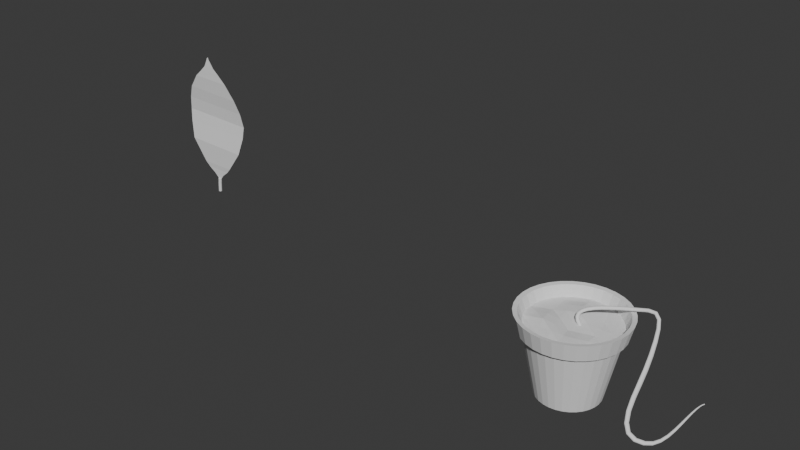 # Source: plante.blend  (saved by Blender 4.1.23; exported with 4.5.12 LTS)
import bpy
from mathutils import Matrix  # noqa: F401  (used for matrix-valued properties, if any)

bpy.ops.wm.read_factory_settings(use_empty=True)
scene = bpy.context.scene
scene.name = 'Scene'

# ---- collections
col_collection = bpy.data.collections.new('Collection'); scene.collection.children.link(col_collection)

# ---- world
world_world = bpy.data.worlds.new('World'); scene.world = world_world
world_world.use_nodes = True; world_world.node_tree.nodes.clear()
_N = world_world.node_tree.nodes; _L = world_world.node_tree.links
n0 = _N.new('ShaderNodeOutputWorld'); n0.name = 'World Output'; n0.location = (300, 300)
n1 = _N.new('ShaderNodeBackground'); n1.name = 'Background'; n1.location = (10, 300)
n1.inputs[0].default_value = (0.05088, 0.05088, 0.05088, 1.0)
_L.new(n1.outputs[0], n0.inputs[0])
n0.is_active_output = True
world_world.color = (0.05088, 0.05088, 0.05088)
world_world.use_sun_shadow = False
world_world.sun_shadow_jitter_overblur = 0.0

# ---- meshes
me_cylinder = bpy.data.meshes.new('Cylinder')
me_cylinder.from_pydata([(1.022e-09, 0.9156, -1.915), (-5.149e-09, 1.425, 0.4513), (0.1786, 0.898, -1.915), (0.2781, 1.398, 0.4513), (0.3504, 0.8459, -1.915), (0.5454, 1.317, 0.4513), (0.5087, 0.7613, -1.915), (0.7918, 1.185, 0.4513), (0.6474, 0.6474, -1.915), (1.008, 1.008, 0.4513), (0.7613, 0.5087, -1.915), (1.185, 0.7918, 0.4513), (0.8459, 0.3504, -1.915), (1.317, 0.5454, 0.4513), (0.898, 0.1786, -1.915), (1.398, 0.2781, 0.4513), (0.9156, 1.258e-09, -1.915), (1.425, -6.337e-09, 0.4513), (0.898, -0.1786, -1.915), (1.398, -0.2781, 0.4513), (0.8459, -0.3504, -1.915), (1.317, -0.5454, 0.4513), (0.7613, -0.5087, -1.915), (1.185, -0.7918, 0.4513), (0.6474, -0.6474, -1.915), (1.008, -1.008, 0.4513), (0.5087, -0.7613, -1.915), (0.7918, -1.185, 0.4513), (0.3504, -0.8459, -1.915), (0.5454, -1.317, 0.4513), (0.1786, -0.898, -1.915), (0.2781, -1.398, 0.4513), (1.022e-09, -0.9156, -1.915), (-5.149e-09, -1.425, 0.4513), (-0.1786, -0.898, -1.915), (-0.2781, -1.398, 0.4513), (-0.3504, -0.8459, -1.915), (-0.5454, -1.317, 0.4513), (-0.5087, -0.7613, -1.915), (-0.7918, -1.185, 0.4513), (-0.6474, -0.6474, -1.915), (-1.008, -1.008, 0.4513), (-0.7613, -0.5087, -1.915), (-1.185, -0.7918, 0.4513), (-0.8459, -0.3504, -1.915), (-1.317, -0.5454, 0.4513), (-0.898, -0.1786, -1.915), (-1.398, -0.2781, 0.4513), (-0.9156, 1.258e-09, -1.915), (-1.425, -6.337e-09, 0.4513), (-0.898, 0.1786, -1.915), (-1.398, 0.2781, 0.4513), (-0.8459, 0.3504, -1.915), (-1.317, 0.5454, 0.4513), (-0.7613, 0.5087, -1.915), (-1.185, 0.7918, 0.4513), (-0.6474, 0.6474, -1.915), (-1.008, 1.008, 0.4513), (-0.5087, 0.7613, -1.915), (-0.7918, 1.185, 0.4513), (-0.3504, 0.8459, -1.915), (-0.5454, 1.317, 0.4513), (-0.1786, 0.898, -1.915), (-0.2781, 1.398, 0.4513), (-3.777e-09, 1.312, -0.0125), (0.256, 1.287, -0.01372), (0.5021, 1.212, -0.01929), (0.7289, 1.091, -0.01929), (0.9277, 0.9277, -0.01929), (1.091, 0.7289, -0.01929), (1.212, 0.5021, -0.01929), (1.287, 0.256, -0.01929), (1.312, -4.649e-09, -0.01929), (1.287, -0.256, -0.01929), (1.212, -0.5021, -0.01929), (1.091, -0.7289, -0.01793), (0.9277, -0.9277, -0.0006741), (0.7289, -1.091, -0.009391), (0.5021, -1.212, -0.008778), (0.256, -1.287, -0.009927), (-3.777e-09, -1.312, -0.009921), (-0.256, -1.287, -0.01161), (-0.5021, -1.212, -0.01929), (-0.7289, -1.091, -0.01923), (-0.9277, -0.9277, -0.01929), (-1.091, -0.7289, -0.01193), (-1.212, -0.5021, -0.01254), (-1.287, -0.256, -0.01265), (-1.312, -4.649e-09, -0.01899), (-1.287, 0.256, -0.01929), (-1.212, 0.5021, -0.01929), (-1.091, 0.7289, -0.01929), (-0.9277, 0.9277, -0.01929), (-0.7289, 1.091, -0.01929), (-0.5021, 1.212, -0.01851), (-0.256, 1.287, -0.01308), (0.3025, 1.521, 0.4719), (-6.189e-09, 1.55, 0.4719), (-4.698e-09, 1.427, -0.03984), (0.5933, 1.432, 0.4719), (0.8613, 1.289, 0.4719), (1.096, 1.096, 0.4719), (1.289, 0.8613, 0.4719), (1.432, 0.5933, 0.4719), (1.521, 0.3025, 0.4719), (1.55, -6.105e-09, 0.4719), (1.521, -0.3025, 0.4719), (1.432, -0.5933, 0.4719), (1.289, -0.8613, 0.4719), (1.096, -1.096, 0.4719), (0.8613, -1.289, 0.4719), (0.5933, -1.432, 0.4719), (0.3025, -1.521, 0.4719), (-6.189e-09, -1.55, 0.4719), (-0.3025, -1.521, 0.4719), (-0.5933, -1.432, 0.4719), (-0.8613, -1.289, 0.4719), (-1.096, -1.096, 0.4719), (-1.289, -0.8613, 0.4719), (-1.432, -0.5933, 0.4719), (-1.521, -0.3025, 0.4719), (-1.55, -6.105e-09, 0.4719), (-1.521, 0.3025, 0.4719), (-1.432, 0.5933, 0.4719), (-1.289, 0.8613, 0.4719), (-1.096, 1.096, 0.4719), (-0.8613, 1.289, 0.4719), (-0.5933, 1.432, 0.4719), (-0.3025, 1.521, 0.4719), (0.2784, 1.4, -0.03993), (0.5461, 1.318, -0.03993), (0.7929, 1.187, -0.03993), (1.009, 1.009, -0.03993), (1.187, 0.7929, -0.03993), (1.318, 0.5461, -0.03993), (1.4, 0.2784, -0.03993), (1.427, -4.269e-09, -0.03993), (1.4, -0.2784, -0.03993), (1.318, -0.5461, -0.03993), (1.187, -0.7929, -0.03993), (1.009, -1.009, -0.03627), (0.7929, -1.187, -0.03936), (0.5461, -1.318, -0.03987), (0.2784, -1.4, -0.03987), (-4.698e-09, -1.427, -0.0398), (-0.2784, -1.4, -0.03993), (-0.5461, -1.318, -0.03993), (-0.7929, -1.187, -0.03993), (-1.009, -1.009, -0.03993), (-1.187, -0.7929, -0.03993), (-1.318, -0.5461, -0.03993), (-1.4, -0.2784, -0.03993), (-1.427, -4.269e-09, -0.03993), (-1.4, 0.2784, -0.03993), (-1.318, 0.5461, -0.03993), (-1.187, 0.7929, -0.03993), (-1.009, 1.009, -0.03993), (-0.7929, 1.187, -0.03993), (-0.5461, 1.318, -0.03993), (-0.2784, 1.4, -0.03992), (0.2524, 1.269, 0.1528), (-4.39e-09, 1.294, 0.1547), (0.4951, 1.195, 0.1408), (0.7188, 1.076, 0.1408), (0.9148, 0.9148, 0.1408), (1.076, 0.7188, 0.1408), (1.195, 0.4951, 0.1408), (1.269, 0.2524, 0.1408), (1.294, -6.096e-09, 0.1408), (1.269, -0.2524, 0.1408), (1.195, -0.4951, 0.1408), (1.076, -0.7188, 0.1464), (0.9148, -0.9148, 0.1728), (0.7188, -1.076, 0.1603), (0.4951, -1.195, 0.1667), (0.2524, -1.269, 0.1607), (-4.39e-09, -1.294, 0.1599), (-0.2524, -1.269, 0.1573), (-0.4951, -1.195, 0.1411), (-0.7188, -1.076, 0.144), (-0.9148, -0.9148, 0.1408), (-1.076, -0.7188, 0.1589), (-1.195, -0.4951, 0.1579), (-1.269, -0.2524, 0.158), (-1.294, -6.096e-09, 0.145), (-1.269, 0.2524, 0.1408), (-1.195, 0.4951, 0.1408), (-1.076, 0.7188, 0.1408), (-0.9148, 0.9148, 0.1408), (-0.7188, 1.076, 0.1408), (-0.4951, 1.195, 0.145), (-0.2524, 1.269, 0.1548), (-0.9968, 0.6792, 0.1408), (-0.7594, 0.8339, 0.146), (-0.4922, 0.9533, 0.1599), (-0.2054, 1.033, 0.1868), (0.08994, 1.069, 0.176), (0.3825, 1.061, 0.1488), (0.661, 1.009, 0.1408), (-1.038, 0.4055, 0.1408), (-0.7668, 0.5391, 0.15), (-0.4651, 0.6481, 0.207), (-0.1449, 0.7284, 0.2407), (0.1817, 0.7768, 0.1873), (0.5021, 0.7915, 0.146), (0.804, 0.7719, 0.1408), (-1.038, 0.1078, 0.1521), (-0.7417, 0.209, 0.1544), (-0.4165, 0.2997, 0.2072), (-0.07487, 0.3764, 0.2516), (0.2702, 0.4363, 0.1962), (0.6053, 0.4769, 0.1478), (0.9177, 0.4968, 0.1408), (-0.9969, -0.1983, 0.2067), (-0.6867, -0.1366, 0.2308), (-0.3501, -0.06963, 0.1778), (2.98e-08, 0.0, 0.1926), (0.3501, 0.06963, 0.2122), (0.6867, 0.1366, 0.1697), (0.9969, 0.1983, 0.1447), (-0.9177, -0.4968, 0.2151), (-0.6053, -0.4769, 0.2758), (-0.2702, -0.4363, 0.2241), (0.07487, -0.3764, 0.1528), (0.4165, -0.2997, 0.1708), (0.7417, -0.209, 0.1714), (1.038, -0.1078, 0.1449), (-0.804, -0.7719, 0.1655), (-0.5021, -0.7915, 0.2076), (-0.1817, -0.7768, 0.24), (0.1449, -0.7284, 0.2013), (0.4651, -0.6481, 0.1997), (0.7668, -0.5391, 0.1947), (1.038, -0.4055, 0.1527), (-0.661, -1.009, 0.1555), (-0.3825, -1.061, 0.1627), (-0.08994, -1.069, 0.1984), (0.2054, -1.033, 0.1997), (0.4922, -0.9533, 0.2021), (0.7594, -0.8339, 0.1917), (0.9968, -0.6792, 0.1562)], [], [(67, 66, 130, 131), (94, 93, 157, 158), (68, 67, 131, 132), (51, 53, 123, 122), (95, 94, 158, 159), (69, 68, 132, 133), (33, 35, 114, 113), (64, 95, 159, 98), (15, 17, 105, 104), (70, 69, 133, 134), (71, 70, 134, 135), (49, 51, 122, 121), (72, 71, 135, 136), (31, 33, 113, 112), (13, 15, 104, 103), (73, 72, 136, 137), (74, 73, 137, 138), (47, 49, 121, 120), (75, 74, 138, 139), (29, 31, 112, 111), (11, 13, 103, 102), (76, 75, 139, 140), (63, 1, 97, 128), (77, 76, 140, 141), (45, 47, 120, 119), (78, 77, 141, 142), (27, 29, 111, 110), (79, 78, 142, 143), (9, 11, 102, 101), (61, 63, 128, 127), (5, 3, 160, 162), (80, 79, 143, 144), (43, 45, 119, 118), (0, 2, 4, 6, 8, 10, 12, 14, 16, 18, 20, 22, 24, 26, 28, 30, 32, 34, 36, 38, 40, 42, 44, 46, 48, 50, 52, 54, 56, 58, 60, 62), (62, 95, 64, 0), (60, 94, 95, 62), (58, 93, 94, 60), (56, 92, 93, 58), (54, 91, 92, 56), (52, 90, 91, 54), (50, 89, 90, 52), (48, 88, 89, 50), (46, 87, 88, 48), (44, 86, 87, 46), (42, 85, 86, 44), (40, 84, 85, 42), (38, 83, 84, 40), (36, 82, 83, 38), (34, 81, 82, 36), (32, 80, 81, 34), (30, 79, 80, 32), (28, 78, 79, 30), (26, 77, 78, 28), (24, 76, 77, 26), (22, 75, 76, 24), (20, 74, 75, 22), (18, 73, 74, 20), (16, 72, 73, 18), (14, 71, 72, 16), (12, 70, 71, 14), (10, 69, 70, 12), (8, 68, 69, 10), (6, 67, 68, 8), (4, 66, 67, 6), (2, 65, 66, 4), (0, 64, 65, 2), (98, 97, 96, 129), (129, 96, 99, 130), (130, 99, 100, 131), (131, 100, 101, 132), (132, 101, 102, 133), (133, 102, 103, 134), (134, 103, 104, 135), (135, 104, 105, 136), (136, 105, 106, 137), (137, 106, 107, 138), (138, 107, 108, 139), (139, 108, 109, 140), (140, 109, 110, 141), (141, 110, 111, 142), (142, 111, 112, 143), (143, 112, 113, 144), (144, 113, 114, 145), (145, 114, 115, 146), (146, 115, 116, 147), (147, 116, 117, 148), (148, 117, 118, 149), (149, 118, 119, 150), (150, 119, 120, 151), (151, 120, 121, 152), (152, 121, 122, 153), (153, 122, 123, 154), (154, 123, 124, 155), (155, 124, 125, 156), (156, 125, 126, 157), (157, 126, 127, 158), (158, 127, 128, 159), (159, 128, 97, 98), (17, 19, 106, 105), (93, 92, 156, 157), (35, 37, 115, 114), (66, 65, 129, 130), (1, 3, 96, 97), (92, 91, 155, 156), (53, 55, 124, 123), (65, 64, 98, 129), (91, 90, 154, 155), (19, 21, 107, 106), (90, 89, 153, 154), (37, 39, 116, 115), (89, 88, 152, 153), (55, 57, 125, 124), (88, 87, 151, 152), (3, 5, 99, 96), (21, 23, 108, 107), (87, 86, 150, 151), (39, 41, 117, 116), (86, 85, 149, 150), (57, 59, 126, 125), (5, 7, 100, 99), (85, 84, 148, 149), (23, 25, 109, 108), (84, 83, 147, 148), (41, 43, 118, 117), (83, 82, 146, 147), (59, 61, 127, 126), (7, 9, 101, 100), (82, 81, 145, 146), (25, 27, 110, 109), (81, 80, 144, 145), (187, 186, 192, 188), (23, 21, 170, 171), (41, 39, 179, 180), (59, 57, 188, 189), (15, 13, 166, 167), (33, 31, 175, 176), (51, 49, 184, 185), (7, 5, 162, 163), (25, 23, 171, 172), (43, 41, 180, 181), (61, 59, 189, 190), (17, 15, 167, 168), (35, 33, 176, 177), (53, 51, 185, 186), (9, 7, 163, 164), (27, 25, 172, 173), (45, 43, 181, 182), (63, 61, 190, 191), (19, 17, 168, 169), (37, 35, 177, 178), (55, 53, 186, 187), (11, 9, 164, 165), (29, 27, 173, 174), (47, 45, 182, 183), (3, 1, 161, 160), (1, 63, 191, 161), (21, 19, 169, 170), (39, 37, 178, 179), (57, 55, 187, 188), (13, 11, 165, 166), (31, 29, 174, 175), (49, 47, 183, 184), (186, 185, 199, 192), (185, 184, 206, 199), (184, 183, 213, 206), (183, 182, 220, 213), (182, 181, 227, 220), (181, 180, 234, 227), (180, 179, 178, 234), (188, 192, 193, 189), (192, 199, 200, 193), (199, 206, 207, 200), (206, 213, 214, 207), (213, 220, 221, 214), (220, 227, 228, 221), (227, 234, 235, 228), (234, 178, 177, 235), (189, 193, 194, 190), (193, 200, 201, 194), (200, 207, 208, 201), (207, 214, 215, 208), (214, 221, 222, 215), (221, 228, 229, 222), (228, 235, 236, 229), (235, 177, 176, 236), (190, 194, 195, 191), (194, 201, 202, 195), (201, 208, 209, 202), (208, 215, 216, 209), (215, 222, 223, 216), (222, 229, 230, 223), (229, 236, 237, 230), (236, 176, 175, 237), (191, 195, 196, 161), (195, 202, 203, 196), (202, 209, 210, 203), (209, 216, 217, 210), (216, 223, 224, 217), (223, 230, 231, 224), (230, 237, 238, 231), (237, 175, 174, 238), (161, 196, 197, 160), (196, 203, 204, 197), (203, 210, 211, 204), (210, 217, 218, 211), (217, 224, 225, 218), (224, 231, 232, 225), (231, 238, 239, 232), (238, 174, 173, 239), (160, 197, 198, 162), (197, 204, 205, 198), (204, 211, 212, 205), (211, 218, 219, 212), (218, 225, 226, 219), (225, 232, 233, 226), (232, 239, 240, 233), (239, 173, 172, 240), (162, 198, 164, 163), (198, 205, 165, 164), (205, 212, 166, 165), (212, 219, 167, 166), (219, 226, 168, 167), (226, 233, 169, 168), (233, 240, 170, 169), (240, 172, 171, 170)])
_uv = me_cylinder.uv_layers.new(name='UVMap')
_uv.uv.foreach_set('vector', [0.9063, 0.8889, 0.9375, 0.8889, 0.9375, 0.8889, 0.9063, 0.8889, 0.0625, 0.8889, 0.09375, 0.8889, 0.09375, 0.8889, 0.0625, 0.8889, 0.875, 0.8889, 0.9063, 0.8889, 0.9063, 0.8889, 0.875, 0.8889, 0.01461, 0.2968, 0.02827, 0.3418, 0.02827, 0.3418, 0.01461, 0.2968, 0.03125, 0.8889, 0.0625, 0.8889, 0.0625, 0.8889, 0.03125, 0.8889, 0.8438, 0.8889, 0.875, 0.8889, 0.875, 0.8889, 0.8438, 0.8889, 0.25, 0.01, 0.2032, 0.01461, 0.2032, 0.01461, 0.25, 0.01, 0.0, 0.8889, 0.03125, 0.8889, 0.03125, 0.8889, 0.0, 0.8889, 0.4854, 0.2968, 0.49, 0.25, 0.49, 0.25, 0.4854, 0.2968, 0.8125, 0.8889, 0.8438, 0.8889, 0.8438, 0.8889, 0.8125, 0.8889, 0.7812, 0.8889, 0.8125, 0.8889, 0.8125, 0.8889, 0.7812, 0.8889, 0.01, 0.25, 0.01461, 0.2968, 0.01461, 0.2968, 0.01, 0.25, 0.75, 0.8889, 0.7812, 0.8889, 0.7812, 0.8889, 0.75, 0.8889, 0.2968, 0.01461, 0.25, 0.01, 0.25, 0.01, 0.2968, 0.01461, 0.4717, 0.3418, 0.4854, 0.2968, 0.4854, 0.2968, 0.4717, 0.3418, 0.7187, 0.8889, 0.75, 0.8889, 0.75, 0.8889, 0.7187, 0.8889, 0.6875, 0.8889, 0.7187, 0.8889, 0.7187, 0.8889, 0.6875, 0.8889, 0.01461, 0.2032, 0.01, 0.25, 0.01, 0.25, 0.01461, 0.2032, 0.6563, 0.8889, 0.6875, 0.8889, 0.6875, 0.8889, 0.6563, 0.8889, 0.3418, 0.02827, 0.2968, 0.01461, 0.2968, 0.01461, 0.3418, 0.02827, 0.4496, 0.3833, 0.4717, 0.3418, 0.4717, 0.3418, 0.4496, 0.3833, 0.625, 0.8889, 0.6563, 0.8889, 0.6563, 0.8889, 0.625, 0.8889, 0.2032, 0.4854, 0.25, 0.49, 0.25, 0.49, 0.2032, 0.4854, 0.5938, 0.8889, 0.625, 0.8889, 0.625, 0.8889, 0.5938, 0.8889, 0.02827, 0.1582, 0.01461, 0.2032, 0.01461, 0.2032, 0.02827, 0.1582, 0.5625, 0.8889, 0.5938, 0.8889, 0.5938, 0.8889, 0.5625, 0.8889, 0.3833, 0.05045, 0.3418, 0.02827, 0.3418, 0.02827, 0.3833, 0.05045, 0.5312, 0.8889, 0.5625, 0.8889, 0.5625, 0.8889, 0.5312, 0.8889, 0.4197, 0.4197, 0.4496, 0.3833, 0.4496, 0.3833, 0.4197, 0.4197, 0.1582, 0.4717, 0.2032, 0.4854, 0.2032, 0.4854, 0.1582, 0.4717, 0.3418, 0.4717, 0.2968, 0.4854, 0.2968, 0.4854, 0.3418, 0.4717, 0.5, 0.8889, 0.5312, 0.8889, 0.5312, 0.8889, 0.5, 0.8889, 0.05045, 0.1167, 0.02827, 0.1582, 0.02827, 0.1582, 0.05045, 0.1167, 0.75, 0.49, 0.7968, 0.4854, 0.8418, 0.4717, 0.8833, 0.4496, 0.9197, 0.4197, 0.9496, 0.3833, 0.9717, 0.3418, 0.9854, 0.2968, 0.99, 0.25, 0.9854, 0.2032, 0.9717, 0.1582, 0.9496, 0.1167, 0.9197, 0.08029, 0.8833, 0.05045, 0.8418, 0.02827, 0.7968, 0.01461, 0.75, 0.01, 0.7032, 0.01461, 0.6582, 0.02827, 0.6167, 0.05045, 0.5803, 0.08029, 0.5504, 0.1167, 0.5283, 0.1582, 0.5146, 0.2032, 0.51, 0.25, 0.5146, 0.2968, 0.5283, 0.3418, 0.5504, 0.3833, 0.5803, 0.4197, 0.6167, 0.4496, 0.6582, 0.4717, 0.7032, 0.4854, 0.03125, 0.5, 0.03125, 0.8889, 0.0, 0.8889, 0.0, 0.5, 0.0625, 0.5, 0.0625, 0.8889, 0.03125, 0.8889, 0.03125, 0.5, 0.09375, 0.5, 0.09375, 0.8889, 0.0625, 0.8889, 0.0625, 0.5, 0.125, 0.5, 0.125, 0.8889, 0.09375, 0.8889, 0.09375, 0.5, 0.1562, 0.5, 0.1563, 0.8889, 0.125, 0.8889, 0.125, 0.5, 0.1875, 0.5, 0.1875, 0.8889, 0.1563, 0.8889, 0.1562, 0.5, 0.2188, 0.5, 0.2188, 0.8889, 0.1875, 0.8889, 0.1875, 0.5, 0.25, 0.5, 0.25, 0.8889, 0.2188, 0.8889, 0.2188, 0.5, 0.2812, 0.5, 0.2812, 0.8889, 0.25, 0.8889, 0.25, 0.5, 0.3125, 0.5, 0.3125, 0.8889, 0.2812, 0.8889, 0.2812, 0.5, 0.3438, 0.5, 0.3438, 0.8889, 0.3125, 0.8889, 0.3125, 0.5, 0.375, 0.5, 0.375, 0.8889, 0.3438, 0.8889, 0.3438, 0.5, 0.4062, 0.5, 0.4063, 0.8889, 0.375, 0.8889, 0.375, 0.5, 0.4375, 0.5, 0.4375, 0.8889, 0.4063, 0.8889, 0.4062, 0.5, 0.4688, 0.5, 0.4688, 0.8889, 0.4375, 0.8889, 0.4375, 0.5, 0.5, 0.5, 0.5, 0.8889, 0.4688, 0.8889, 0.4688, 0.5, 0.5312, 0.5, 0.5312, 0.8889, 0.5, 0.8889, 0.5, 0.5, 0.5625, 0.5, 0.5625, 0.8889, 0.5312, 0.8889, 0.5312, 0.5, 0.5938, 0.5, 0.5938, 0.8889, 0.5625, 0.8889, 0.5625, 0.5, 0.625, 0.5, 0.625, 0.8889, 0.5938, 0.8889, 0.5938, 0.5, 0.6562, 0.5, 0.6563, 0.8889, 0.625, 0.8889, 0.625, 0.5, 0.6875, 0.5, 0.6875, 0.8889, 0.6563, 0.8889, 0.6562, 0.5, 0.7188, 0.5, 0.7187, 0.8889, 0.6875, 0.8889, 0.6875, 0.5, 0.75, 0.5, 0.75, 0.8889, 0.7187, 0.8889, 0.7188, 0.5, 0.7812, 0.5, 0.7812, 0.8889, 0.75, 0.8889, 0.75, 0.5, 0.8125, 0.5, 0.8125, 0.8889, 0.7812, 0.8889, 0.7812, 0.5, 0.8438, 0.5, 0.8438, 0.8889, 0.8125, 0.8889, 0.8125, 0.5, 0.875, 0.5, 0.875, 0.8889, 0.8438, 0.8889, 0.8438, 0.5, 0.9062, 0.5, 0.9063, 0.8889, 0.875, 0.8889, 0.875, 0.5, 0.9375, 0.5, 0.9375, 0.8889, 0.9063, 0.8889, 0.9062, 0.5, 0.9688, 0.5, 0.9687, 0.8889, 0.9375, 0.8889, 0.9375, 0.5, 1.0, 0.5, 1.0, 0.8889, 0.9687, 0.8889, 0.9688, 0.5, 1.0, 0.8889, 1.0, 1.0, 0.9688, 1.0, 0.9687, 0.8889, 0.9687, 0.8889, 0.9688, 1.0, 0.9375, 1.0, 0.9375, 0.8889, 0.9375, 0.8889, 0.9375, 1.0, 0.9062, 1.0, 0.9063, 0.8889, 0.9063, 0.8889, 0.9062, 1.0, 0.875, 1.0, 0.875, 0.8889, 0.875, 0.8889, 0.875, 1.0, 0.8438, 1.0, 0.8438, 0.8889, 0.8438, 0.8889, 0.8438, 1.0, 0.8125, 1.0, 0.8125, 0.8889, 0.8125, 0.8889, 0.8125, 1.0, 0.7812, 1.0, 0.7812, 0.8889, 0.7812, 0.8889, 0.7812, 1.0, 0.75, 1.0, 0.75, 0.8889, 0.75, 0.8889, 0.75, 1.0, 0.7188, 1.0, 0.7187, 0.8889, 0.7187, 0.8889, 0.7188, 1.0, 0.6875, 1.0, 0.6875, 0.8889, 0.6875, 0.8889, 0.6875, 1.0, 0.6562, 1.0, 0.6563, 0.8889, 0.6563, 0.8889, 0.6562, 1.0, 0.625, 1.0, 0.625, 0.8889, 0.625, 0.8889, 0.625, 1.0, 0.5938, 1.0, 0.5938, 0.8889, 0.5938, 0.8889, 0.5938, 1.0, 0.5625, 1.0, 0.5625, 0.8889, 0.5625, 0.8889, 0.5625, 1.0, 0.5312, 1.0, 0.5312, 0.8889, 0.5312, 0.8889, 0.5312, 1.0, 0.5, 1.0, 0.5, 0.8889, 0.5, 0.8889, 0.5, 1.0, 0.4688, 1.0, 0.4688, 0.8889, 0.4688, 0.8889, 0.4688, 1.0, 0.4375, 1.0, 0.4375, 0.8889, 0.4375, 0.8889, 0.4375, 1.0, 0.4062, 1.0, 0.4063, 0.8889, 0.4063, 0.8889, 0.4062, 1.0, 0.375, 1.0, 0.375, 0.8889, 0.375, 0.8889, 0.375, 1.0, 0.3438, 1.0, 0.3438, 0.8889, 0.3438, 0.8889, 0.3438, 1.0, 0.3125, 1.0, 0.3125, 0.8889, 0.3125, 0.8889, 0.3125, 1.0, 0.2812, 1.0, 0.2812, 0.8889, 0.2812, 0.8889, 0.2812, 1.0, 0.25, 1.0, 0.25, 0.8889, 0.25, 0.8889, 0.25, 1.0, 0.2188, 1.0, 0.2188, 0.8889, 0.2188, 0.8889, 0.2188, 1.0, 0.1875, 1.0, 0.1875, 0.8889, 0.1875, 0.8889, 0.1875, 1.0, 0.1562, 1.0, 0.1563, 0.8889, 0.1563, 0.8889, 0.1562, 1.0, 0.125, 1.0, 0.125, 0.8889, 0.125, 0.8889, 0.125, 1.0, 0.09375, 1.0, 0.09375, 0.8889, 0.09375, 0.8889, 0.09375, 1.0, 0.0625, 1.0, 0.0625, 0.8889, 0.0625, 0.8889, 0.0625, 1.0, 0.03125, 1.0, 0.03125, 0.8889, 0.03125, 0.8889, 0.03125, 1.0, 0.0, 1.0, 0.0, 0.8889, 0.49, 0.25, 0.4854, 0.2032, 0.4854, 0.2032, 0.49, 0.25, 0.09375, 0.8889, 0.125, 0.8889, 0.125, 0.8889, 0.09375, 0.8889, 0.2032, 0.01461, 0.1582, 0.02827, 0.1582, 0.02827, 0.2032, 0.01461, 0.9375, 0.8889, 0.9687, 0.8889, 0.9687, 0.8889, 0.9375, 0.8889, 0.25, 0.49, 0.2968, 0.4854, 0.2968, 0.4854, 0.25, 0.49, 0.125, 0.8889, 0.1563, 0.8889, 0.1563, 0.8889, 0.125, 0.8889, 0.02827, 0.3418, 0.05045, 0.3833, 0.05045, 0.3833, 0.02827, 0.3418, 0.9687, 0.8889, 1.0, 0.8889, 1.0, 0.8889, 0.9687, 0.8889, 0.1563, 0.8889, 0.1875, 0.8889, 0.1875, 0.8889, 0.1563, 0.8889, 0.4854, 0.2032, 0.4717, 0.1582, 0.4717, 0.1582, 0.4854, 0.2032, 0.1875, 0.8889, 0.2188, 0.8889, 0.2188, 0.8889, 0.1875, 0.8889, 0.1582, 0.02827, 0.1167, 0.05045, 0.1167, 0.05045, 0.1582, 0.02827, 0.2188, 0.8889, 0.25, 0.8889, 0.25, 0.8889, 0.2188, 0.8889, 0.05045, 0.3833, 0.08029, 0.4197, 0.08029, 0.4197, 0.05045, 0.3833, 0.25, 0.8889, 0.2812, 0.8889, 0.2812, 0.8889, 0.25, 0.8889, 0.2968, 0.4854, 0.3418, 0.4717, 0.3418, 0.4717, 0.2968, 0.4854, 0.4717, 0.1582, 0.4496, 0.1167, 0.4496, 0.1167, 0.4717, 0.1582, 0.2812, 0.8889, 0.3125, 0.8889, 0.3125, 0.8889, 0.2812, 0.8889, 0.1167, 0.05045, 0.08029, 0.08029, 0.08029, 0.08029, 0.1167, 0.05045, 0.3125, 0.8889, 0.3438, 0.8889, 0.3438, 0.8889, 0.3125, 0.8889, 0.08029, 0.4197, 0.1167, 0.4496, 0.1167, 0.4496, 0.08029, 0.4197, 0.3418, 0.4717, 0.3833, 0.4496, 0.3833, 0.4496, 0.3418, 0.4717, 0.3438, 0.8889, 0.375, 0.8889, 0.375, 0.8889, 0.3438, 0.8889, 0.4496, 0.1167, 0.4197, 0.08029, 0.4197, 0.08029, 0.4496, 0.1167, 0.375, 0.8889, 0.4063, 0.8889, 0.4063, 0.8889, 0.375, 0.8889, 0.08029, 0.08029, 0.05045, 0.1167, 0.05045, 0.1167, 0.08029, 0.08029, 0.4063, 0.8889, 0.4375, 0.8889, 0.4375, 0.8889, 0.4063, 0.8889, 0.1167, 0.4496, 0.1582, 0.4717, 0.1582, 0.4717, 0.1167, 0.4496, 0.3833, 0.4496, 0.4197, 0.4197, 0.4197, 0.4197, 0.3833, 0.4496, 0.4375, 0.8889, 0.4688, 0.8889, 0.4688, 0.8889, 0.4375, 0.8889, 0.4197, 0.08029, 0.3833, 0.05045, 0.3833, 0.05045, 0.4197, 0.08029, 0.4688, 0.8889, 0.5, 0.8889, 0.5, 0.8889, 0.4688, 0.8889, 0.05045, 0.3833, 0.02827, 0.3418, 0.08361, 0.3612, 0.08029, 0.4197, 0.4496, 0.1167, 0.4717, 0.1582, 0.4717, 0.1582, 0.4496, 0.1167, 0.08029, 0.08029, 0.1167, 0.05045, 0.1167, 0.05045, 0.08029, 0.08029, 0.1167, 0.4496, 0.08029, 0.4197, 0.08029, 0.4197, 0.1167, 0.4496, 0.4854, 0.2968, 0.4717, 0.3418, 0.4717, 0.3418, 0.4854, 0.2968, 0.25, 0.01, 0.2968, 0.01461, 0.2968, 0.01461, 0.25, 0.01, 0.01461, 0.2968, 0.01, 0.25, 0.01, 0.25, 0.01461, 0.2968, 0.3833, 0.4496, 0.3418, 0.4717, 0.3418, 0.4717, 0.3833, 0.4496, 0.4197, 0.08029, 0.4496, 0.1167, 0.4496, 0.1167, 0.4197, 0.08029, 0.05045, 0.1167, 0.08029, 0.08029, 0.08029, 0.08029, 0.05045, 0.1167, 0.1582, 0.4717, 0.1167, 0.4496, 0.1167, 0.4496, 0.1582, 0.4717, 0.49, 0.25, 0.4854, 0.2968, 0.4854, 0.2968, 0.49, 0.25, 0.2032, 0.01461, 0.25, 0.01, 0.25, 0.01, 0.2032, 0.01461, 0.02827, 0.3418, 0.01461, 0.2968, 0.01461, 0.2968, 0.02827, 0.3418, 0.4197, 0.4197, 0.3833, 0.4496, 0.3833, 0.4496, 0.4197, 0.4197, 0.3833, 0.05045, 0.4197, 0.08029, 0.4197, 0.08029, 0.3833, 0.05045, 0.02827, 0.1582, 0.05045, 0.1167, 0.05045, 0.1167, 0.02827, 0.1582, 0.2032, 0.4854, 0.1582, 0.4717, 0.1582, 0.4717, 0.2032, 0.4854, 0.4854, 0.2032, 0.49, 0.25, 0.49, 0.25, 0.4854, 0.2032, 0.1582, 0.02827, 0.2032, 0.01461, 0.2032, 0.01461, 0.1582, 0.02827, 0.05045, 0.3833, 0.02827, 0.3418, 0.02827, 0.3418, 0.05045, 0.3833, 0.4496, 0.3833, 0.4197, 0.4197, 0.4197, 0.4197, 0.4496, 0.3833, 0.3418, 0.02827, 0.3833, 0.05045, 0.3833, 0.05045, 0.3418, 0.02827, 0.01461, 0.2032, 0.02827, 0.1582, 0.02827, 0.1582, 0.01461, 0.2032, 0.2968, 0.4854, 0.25, 0.49, 0.25, 0.49, 0.2968, 0.4854, 0.25, 0.49, 0.2032, 0.4854, 0.2032, 0.4854, 0.25, 0.49, 0.4717, 0.1582, 0.4854, 0.2032, 0.4854, 0.2032, 0.4717, 0.1582, 0.1167, 0.05045, 0.1582, 0.02827, 0.1582, 0.02827, 0.1167, 0.05045, 0.08029, 0.4197, 0.05045, 0.3833, 0.05045, 0.3833, 0.08029, 0.4197, 0.4717, 0.3418, 0.4496, 0.3833, 0.4496, 0.3833, 0.4717, 0.3418, 0.2968, 0.01461, 0.3418, 0.02827, 0.3418, 0.02827, 0.2968, 0.01461, 0.01, 0.25, 0.01461, 0.2032, 0.01461, 0.2032, 0.01, 0.25, 0.02827, 0.3418, 0.01461, 0.2968, 0.08032, 0.3129, 0.08361, 0.3612, 0.01461, 0.2968, 0.01, 0.25, 0.08101, 0.2651, 0.08032, 0.3129, 0.01, 0.25, 0.01461, 0.2032, 0.08739, 0.2177, 0.08101, 0.2651, 0.01461, 0.2032, 0.02827, 0.1582, 0.09966, 0.1714, 0.08739, 0.2177, 0.02827, 0.1582, 0.05045, 0.1167, 0.1173, 0.127, 0.09966, 0.1714, 0.05045, 0.1167, 0.08029, 0.08029, 0.1388, 0.08361, 0.1173, 0.127, 0.08029, 0.08029, 0.1167, 0.05045, 0.1582, 0.02827, 0.1388, 0.08361, 0.08029, 0.4197, 0.08361, 0.3612, 0.127, 0.3827, 0.1167, 0.4496, 0.08361, 0.3612, 0.08032, 0.3129, 0.1308, 0.3296, 0.127, 0.3827, 0.08032, 0.3129, 0.08101, 0.2651, 0.136, 0.279, 0.1308, 0.3296, 0.08101, 0.2651, 0.08739, 0.2177, 0.1441, 0.2289, 0.136, 0.279, 0.08739, 0.2177, 0.09966, 0.1714, 0.1557, 0.1796, 0.1441, 0.2289, 0.09966, 0.1714, 0.1173, 0.127, 0.1704, 0.1308, 0.1557, 0.1796, 0.1173, 0.127, 0.1388, 0.08361, 0.1871, 0.08032, 0.1704, 0.1308, 0.1388, 0.08361, 0.1582, 0.02827, 0.2032, 0.01461, 0.1871, 0.08032, 0.1167, 0.4496, 0.127, 0.3827, 0.1714, 0.4003, 0.1582, 0.4717, 0.127, 0.3827, 0.1308, 0.3296, 0.1796, 0.3443, 0.1714, 0.4003, 0.1308, 0.3296, 0.136, 0.279, 0.1879, 0.2915, 0.1796, 0.3443, 0.136, 0.279, 0.1441, 0.2289, 0.1974, 0.2395, 0.1879, 0.2915, 0.1441, 0.2289, 0.1557, 0.1796, 0.2085, 0.1879, 0.1974, 0.2395, 0.1557, 0.1796, 0.1704, 0.1308, 0.221, 0.136, 0.2085, 0.1879, 0.1704, 0.1308, 0.1871, 0.08032, 0.2349, 0.08101, 0.221, 0.136, 0.1871, 0.08032, 0.2032, 0.01461, 0.25, 0.01, 0.2349, 0.08101, 0.1582, 0.4717, 0.1714, 0.4003, 0.2177, 0.4126, 0.2032, 0.4854, 0.1714, 0.4003, 0.1796, 0.3443, 0.2289, 0.3559, 0.2177, 0.4126, 0.1796, 0.3443, 0.1879, 0.2915, 0.2395, 0.3026, 0.2289, 0.3559, 0.1879, 0.2915, 0.1974, 0.2395, 0.25, 0.25, 0.2395, 0.3026, 0.1974, 0.2395, 0.2085, 0.1879, 0.2605, 0.1974, 0.25, 0.25, 0.2085, 0.1879, 0.221, 0.136, 0.2711, 0.1441, 0.2605, 0.1974, 0.221, 0.136, 0.2349, 0.08101, 0.2823, 0.08739, 0.2711, 0.1441, 0.2349, 0.08101, 0.25, 0.01, 0.2968, 0.01461, 0.2823, 0.08739, 0.2032, 0.4854, 0.2177, 0.4126, 0.2651, 0.419, 0.25, 0.49, 0.2177, 0.4126, 0.2289, 0.3559, 0.279, 0.364, 0.2651, 0.419, 0.2289, 0.3559, 0.2395, 0.3026, 0.2915, 0.3121, 0.279, 0.364, 0.2395, 0.3026, 0.25, 0.25, 0.3026, 0.2605, 0.2915, 0.3121, 0.25, 0.25, 0.2605, 0.1974, 0.3121, 0.2085, 0.3026, 0.2605, 0.2605, 0.1974, 0.2711, 0.1441, 0.3204, 0.1557, 0.3121, 0.2085, 0.2711, 0.1441, 0.2823, 0.08739, 0.3286, 0.09966, 0.3204, 0.1557, 0.2823, 0.08739, 0.2968, 0.01461, 0.3418, 0.02827, 0.3286, 0.09966, 0.25, 0.49, 0.2651, 0.419, 0.3129, 0.4197, 0.2968, 0.4854, 0.2651, 0.419, 0.279, 0.364, 0.3296, 0.3692, 0.3129, 0.4197, 0.279, 0.364, 0.2915, 0.3121, 0.3443, 0.3204, 0.3296, 0.3692, 0.2915, 0.3121, 0.3026, 0.2605, 0.3559, 0.2711, 0.3443, 0.3204, 0.3026, 0.2605, 0.3121, 0.2085, 0.364, 0.221, 0.3559, 0.2711, 0.3121, 0.2085, 0.3204, 0.1557, 0.3692, 0.1704, 0.364, 0.221, 0.3204, 0.1557, 0.3286, 0.09966, 0.373, 0.1173, 0.3692, 0.1704, 0.3286, 0.09966, 0.3418, 0.02827, 0.3833, 0.05045, 0.373, 0.1173, 0.2968, 0.4854, 0.3129, 0.4197, 0.3612, 0.4164, 0.3418, 0.4717, 0.3129, 0.4197, 0.3296, 0.3692, 0.3827, 0.373, 0.3612, 0.4164, 0.3296, 0.3692, 0.3443, 0.3204, 0.4003, 0.3286, 0.3827, 0.373, 0.3443, 0.3204, 0.3559, 0.2711, 0.4126, 0.2823, 0.4003, 0.3286, 0.3559, 0.2711, 0.364, 0.221, 0.419, 0.2349, 0.4126, 0.2823, 0.364, 0.221, 0.3692, 0.1704, 0.4197, 0.1871, 0.419, 0.2349, 0.3692, 0.1704, 0.373, 0.1173, 0.4164, 0.1388, 0.4197, 0.1871, 0.373, 0.1173, 0.3833, 0.05045, 0.4197, 0.08029, 0.4164, 0.1388, 0.3418, 0.4717, 0.3612, 0.4164, 0.4197, 0.4197, 0.3833, 0.4496, 0.3612, 0.4164, 0.3827, 0.373, 0.4496, 0.3833, 0.4197, 0.4197, 0.3827, 0.373, 0.4003, 0.3286, 0.4717, 0.3418, 0.4496, 0.3833, 0.4003, 0.3286, 0.4126, 0.2823, 0.4854, 0.2968, 0.4717, 0.3418, 0.4126, 0.2823, 0.419, 0.2349, 0.49, 0.25, 0.4854, 0.2968, 0.419, 0.2349, 0.4197, 0.1871, 0.4854, 0.2032, 0.49, 0.25, 0.4197, 0.1871, 0.4164, 0.1388, 0.4717, 0.1582, 0.4854, 0.2032, 0.4164, 0.1388, 0.4197, 0.08029, 0.4496, 0.1167, 0.4717, 0.1582])
me_cylinder.update()
me_b_ziercurve = bpy.data.meshes.new('BézierCurve')
me_b_ziercurve.from_pydata([(-2.235, -0.1766, 0.04984), (-2.223, -0.1895, 0.06814), (-2.205, -0.2072, 0.07484), (-2.187, -0.2249, 0.06814), (-2.174, -0.2378, 0.04984), (-2.169, -0.2426, 0.02484), (-2.174, -0.2378, -0.0001565), (-2.187, -0.2249, -0.01846), (-2.205, -0.2072, -0.02516), (-2.223, -0.1895, -0.01846), (-2.235, -0.1766, -0.0001566), (-2.24, -0.1719, 0.02484), (-2.115, -0.06946, 0.03087), (-2.1, -0.08078, 0.04881), (-2.084, -0.09965, 0.05577), (-2.07, -0.121, 0.0499), (-2.064, -0.1391, 0.03276), (-2.065, -0.1492, 0.008945), (-2.074, -0.1484, -0.01516), (-2.089, -0.1371, -0.0331), (-2.105, -0.1182, -0.04007), (-2.119, -0.09687, -0.03419), (-2.126, -0.07874, -0.01705), (-2.124, -0.06871, 0.00676), (-2.015, -0.01336, -0.0264), (-1.998, -0.02339, -0.009945), (-1.984, -0.04361, -0.001437), (-1.978, -0.0686, -0.003157), (-1.98, -0.09166, -0.01464), (-1.991, -0.1066, -0.03282), (-2.007, -0.1095, -0.05282), (-2.025, -0.09943, -0.06927), (-2.038, -0.07921, -0.07778), (-2.045, -0.05422, -0.07606), (-2.042, -0.03116, -0.06458), (-2.032, -0.0162, -0.0464), (-1.94, -0.01197, -0.1165), (-1.921, -0.02194, -0.1021), (-1.91, -0.04226, -0.09049), (-1.91, -0.06748, -0.08468), (-1.921, -0.09085, -0.08626), (-1.94, -0.1061, -0.09482), (-1.962, -0.1092, -0.1081), (-1.981, -0.09918, -0.1224), (-1.992, -0.07887, -0.1341), (-1.992, -0.05365, -0.1399), (-1.981, -0.03028, -0.1383), (-1.962, -0.01503, -0.1297), (-1.891, -0.05977, -0.2237), (-1.871, -0.07022, -0.2105), (-1.862, -0.08927, -0.1958), (-1.865, -0.1118, -0.1836), (-1.88, -0.1318, -0.177), (-1.903, -0.144, -0.1779), (-1.927, -0.1449, -0.1861), (-1.947, -0.1345, -0.1993), (-1.957, -0.1154, -0.214), (-1.953, -0.09285, -0.2262), (-1.938, -0.07283, -0.2328), (-1.915, -0.06072, -0.2319), (-1.861, -0.1462, -0.3395), (-1.842, -0.1568, -0.3264), (-1.833, -0.1743, -0.3096), (-1.837, -0.194, -0.2934), (-1.853, -0.2108, -0.2823), (-1.877, -0.22, -0.2792), (-1.903, -0.2192, -0.2849), (-1.922, -0.2086, -0.298), (-1.931, -0.1911, -0.3148), (-1.927, -0.1713, -0.331), (-1.911, -0.1546, -0.3421), (-1.887, -0.1454, -0.3452), (-1.844, -0.2658, -0.4611), (-1.825, -0.276, -0.4477), (-1.816, -0.292, -0.4293), (-1.821, -0.3095, -0.4108), (-1.837, -0.3238, -0.3972), (-1.862, -0.3311, -0.392), (-1.887, -0.3293, -0.3968), (-1.907, -0.3191, -0.4102), (-1.915, -0.3031, -0.4286), (-1.911, -0.2856, -0.447), (-1.894, -0.2713, -0.4607), (-1.87, -0.264, -0.4658), (-1.834, -0.4148, -0.585), (-1.814, -0.4243, -0.5711), (-1.806, -0.4388, -0.5514), (-1.811, -0.4544, -0.5313), (-1.827, -0.4669, -0.5162), (-1.852, -0.4729, -0.51), (-1.877, -0.4709, -0.5146), (-1.897, -0.4614, -0.5285), (-1.905, -0.4469, -0.5482), (-1.901, -0.4313, -0.5683), (-1.884, -0.4188, -0.5834), (-1.859, -0.4127, -0.5895), (-1.826, -0.5896, -0.707), (-1.807, -0.5981, -0.6923), (-1.798, -0.611, -0.6715), (-1.803, -0.6248, -0.6502), (-1.82, -0.6359, -0.6341), (-1.844, -0.6413, -0.6275), (-1.87, -0.6395, -0.6321), (-1.889, -0.631, -0.6468), (-1.898, -0.6181, -0.6676), (-1.893, -0.6042, -0.6889), (-1.876, -0.5931, -0.705), (-1.851, -0.5878, -0.7117), (-1.817, -0.7865, -0.8221), (-1.797, -0.7936, -0.8066), (-1.789, -0.8047, -0.7847), (-1.794, -0.8168, -0.7624), (-1.811, -0.8267, -0.7456), (-1.835, -0.8318, -0.7388), (-1.861, -0.8306, -0.7438), (-1.88, -0.8236, -0.7594), (-1.888, -0.8125, -0.7812), (-1.883, -0.8003, -0.8035), (-1.866, -0.7904, -0.8203), (-1.842, -0.7853, -0.8271), (-1.801, -1.002, -0.9252), (-1.782, -1.007, -0.9088), (-1.774, -1.016, -0.8859), (-1.779, -1.026, -0.8628), (-1.796, -1.035, -0.8455), (-1.821, -1.04, -0.8387), (-1.846, -1.04, -0.8443), (-1.865, -1.035, -0.8607), (-1.873, -1.026, -0.8835), (-1.868, -1.016, -0.9067), (-1.851, -1.007, -0.924), (-1.827, -1.002, -0.9307), (-1.776, -1.231, -1.011), (-1.757, -1.234, -0.9939), (-1.749, -1.24, -0.9701), (-1.755, -1.249, -0.9462), (-1.772, -1.257, -0.9286), (-1.796, -1.262, -0.9219), (-1.821, -1.264, -0.9281), (-1.84, -1.261, -0.9453), (-1.848, -1.254, -0.9691), (-1.843, -1.246, -0.993), (-1.826, -1.238, -1.011), (-1.801, -1.233, -1.017), (-1.737, -1.476, -1.076), (-1.718, -1.477, -1.058), (-1.71, -1.48, -1.034), (-1.716, -1.485, -1.009), (-1.734, -1.488, -0.9901), (-1.758, -1.491, -0.9828), (-1.783, -1.492, -0.9888), (-1.802, -1.491, -1.006), (-1.81, -1.488, -1.031), (-1.804, -1.484, -1.056), (-1.786, -1.48, -1.074), (-1.762, -1.477, -1.082), (-1.744, -1.7, -1.081), (-1.725, -1.703, -1.064), (-1.717, -1.7, -1.039), (-1.722, -1.694, -1.015), (-1.738, -1.684, -0.9965), (-1.761, -1.675, -0.9896), (-1.785, -1.669, -0.9958), (-1.804, -1.666, -1.013), (-1.812, -1.669, -1.038), (-1.808, -1.675, -1.062), (-1.792, -1.684, -1.081), (-1.768, -1.694, -1.088), (-1.856, -1.851, -1.001), (-1.839, -1.856, -0.9821), (-1.828, -1.849, -0.9598), (-1.826, -1.833, -0.9397), (-1.833, -1.812, -0.9273), (-1.849, -1.791, -0.9258), (-1.868, -1.776, -0.9357), (-1.885, -1.772, -0.9544), (-1.896, -1.779, -0.9767), (-1.898, -1.795, -0.9968), (-1.891, -1.816, -1.009), (-1.875, -1.837, -1.011), (-2.047, -1.932, -0.862), (-2.029, -1.936, -0.8418), (-2.014, -1.928, -0.8206), (-2.006, -1.908, -0.804), (-2.007, -1.883, -0.7966), (-2.016, -1.859, -0.8), (-2.031, -1.842, -0.8134), (-2.047, -1.838, -0.8332), (-2.062, -1.846, -0.8543), (-2.071, -1.866, -0.8711), (-2.072, -1.892, -0.879), (-2.063, -1.916, -0.8757), (-2.315, -1.976, -0.6946), (-2.295, -1.979, -0.6724), (-2.276, -1.968, -0.6499), (-2.261, -1.946, -0.6333), (-2.256, -1.92, -0.6269), (-2.261, -1.895, -0.6323), (-2.275, -1.878, -0.6479), (-2.294, -1.875, -0.6697), (-2.313, -1.886, -0.692), (-2.328, -1.908, -0.7088), (-2.334, -1.935, -0.7156), (-2.329, -1.96, -0.7105), (-2.626, -1.995, -0.5122), (-2.606, -1.996, -0.488), (-2.584, -1.984, -0.4635), (-2.567, -1.961, -0.4453), (-2.559, -1.933, -0.4383), (-2.562, -1.908, -0.4441), (-2.575, -1.893, -0.4611), (-2.594, -1.891, -0.4848), (-2.615, -1.904, -0.5089), (-2.633, -1.927, -0.5273), (-2.642, -1.955, -0.5348), (-2.639, -1.98, -0.5293), (-2.945, -1.993, -0.318), (-2.926, -1.994, -0.292), (-2.905, -1.98, -0.2653), (-2.888, -1.956, -0.2452), (-2.879, -1.928, -0.237), (-2.882, -1.903, -0.2427), (-2.894, -1.888, -0.2606), (-2.912, -1.887, -0.2859), (-2.933, -1.901, -0.3122), (-2.95, -1.926, -0.3325), (-2.959, -1.954, -0.3413), (-2.957, -1.979, -0.3361), (-3.254, -1.976, -0.112), (-3.237, -1.976, -0.08459), (-3.218, -1.962, -0.05613), (-3.203, -1.938, -0.03442), (-3.196, -1.91, -0.02518), (-3.199, -1.885, -0.03059), (-3.21, -1.87, -0.04902), (-3.227, -1.869, -0.07562), (-3.245, -1.883, -0.1036), (-3.26, -1.908, -0.1255), (-3.268, -1.937, -0.1355), (-3.266, -1.961, -0.1307), (-3.551, -1.956, 0.09665), (-3.536, -1.957, 0.1247), (-3.521, -1.944, 0.1541), (-3.509, -1.92, 0.1768), (-3.505, -1.892, 0.1868), (-3.508, -1.867, 0.1817), (-3.519, -1.852, 0.1632), (-3.534, -1.851, 0.1361), (-3.549, -1.864, 0.1073), (-3.561, -1.888, 0.08423), (-3.565, -1.917, 0.07333), (-3.562, -1.942, 0.0778), (-3.834, -1.957, 0.2831), (-3.821, -1.959, 0.3112), (-3.809, -1.947, 0.3411), (-3.802, -1.924, 0.3645), (-3.801, -1.896, 0.3753), (-3.806, -1.871, 0.371), (-3.817, -1.856, 0.3531), (-3.83, -1.853, 0.326), (-3.841, -1.866, 0.2967), (-3.849, -1.889, 0.2729), (-3.85, -1.917, 0.261), (-3.844, -1.942, 0.2647), (-4.086, -1.998, 0.4164), (-4.076, -2.001, 0.4447), (-4.069, -1.991, 0.4755), (-4.068, -1.97, 0.5003), (-4.073, -1.944, 0.5125), (-4.082, -1.92, 0.5096), (-4.094, -1.904, 0.4924), (-4.104, -1.9, 0.4654), (-4.111, -1.911, 0.4354), (-4.112, -1.932, 0.41), (-4.107, -1.958, 0.3964), (-4.098, -1.983, 0.3987), (-4.288, -2.093, 0.4715), (-4.28, -2.098, 0.5004), (-4.281, -2.091, 0.5328), (-4.289, -2.075, 0.5596), (-4.303, -2.054, 0.5738), (-4.318, -2.033, 0.5722), (-4.331, -2.018, 0.5554), (-4.338, -2.013, 0.5277), (-4.338, -2.019, 0.4961), (-4.33, -2.036, 0.4687), (-4.316, -2.057, 0.4532), (-4.301, -2.078, 0.4541), (-4.425, -2.256, 0.4283), (-4.421, -2.263, 0.4578), (-4.428, -2.263, 0.4904), (-4.444, -2.255, 0.5173), (-4.465, -2.241, 0.5313), (-4.485, -2.226, 0.529), (-4.499, -2.212, 0.5113), (-4.503, -2.204, 0.4826), (-4.496, -2.205, 0.4504), (-4.479, -2.213, 0.4231), (-4.458, -2.227, 0.4082), (-4.438, -2.243, 0.4101), (-4.503, -2.436, 0.3043), (-4.502, -2.447, 0.3322), (-4.513, -2.453, 0.3623), (-4.533, -2.452, 0.3866), (-4.557, -2.444, 0.3985), (-4.578, -2.431, 0.395), (-4.591, -2.417, 0.3772), (-4.592, -2.406, 0.3497), (-4.58, -2.4, 0.3198), (-4.56, -2.401, 0.2953), (-4.536, -2.409, 0.283), (-4.516, -2.422, 0.2862), (-4.537, -2.569, 0.1434), (-4.538, -2.585, 0.1659), (-4.551, -2.597, 0.1895), (-4.573, -2.601, 0.2079), (-4.597, -2.597, 0.2163), (-4.618, -2.586, 0.2123), (-4.629, -2.57, 0.1972), (-4.628, -2.553, 0.175), (-4.615, -2.542, 0.1515), (-4.593, -2.537, 0.133), (-4.569, -2.541, 0.1245), (-4.549, -2.553, 0.1283), (-4.534, -2.663, -0.0501), (-4.535, -2.683, -0.03578), (-4.548, -2.699, -0.02191), (-4.569, -2.708, -0.01224), (-4.592, -2.707, -0.009378), (-4.612, -2.696, -0.01407), (-4.622, -2.679, -0.02504), (-4.621, -2.66, -0.03933), (-4.608, -2.644, -0.05312), (-4.588, -2.635, -0.06275), (-4.564, -2.636, -0.06565), (-4.545, -2.646, -0.06103), (-4.502, -2.732, -0.2745), (-4.503, -2.752, -0.2675), (-4.513, -2.769, -0.2625), (-4.532, -2.78, -0.2609), (-4.553, -2.781, -0.263), (-4.571, -2.771, -0.2682), (-4.581, -2.754, -0.2753), (-4.581, -2.734, -0.2823), (-4.57, -2.716, -0.2872), (-4.552, -2.706, -0.2889), (-4.531, -2.705, -0.2868), (-4.513, -2.715, -0.2815), (-4.45, -2.781, -0.5199), (-4.45, -2.801, -0.5178), (-4.459, -2.818, -0.5185), (-4.474, -2.828, -0.5218), (-4.493, -2.83, -0.5269), (-4.509, -2.821, -0.5323), (-4.519, -2.805, -0.5367), (-4.519, -2.786, -0.5388), (-4.511, -2.769, -0.5382), (-4.495, -2.758, -0.5348), (-4.477, -2.757, -0.5298), (-4.46, -2.765, -0.5243), (-4.389, -2.82, -0.7691), (-4.388, -2.837, -0.7694), (-4.395, -2.853, -0.7728), (-4.409, -2.863, -0.7782), (-4.425, -2.864, -0.7844), (-4.439, -2.857, -0.7896), (-4.448, -2.843, -0.7924), (-4.449, -2.825, -0.7921), (-4.442, -2.809, -0.7888), (-4.429, -2.799, -0.7834), (-4.413, -2.798, -0.7772), (-4.398, -2.805, -0.7719), (-4.33, -2.853, -1.003), (-4.329, -2.868, -1.004), (-4.335, -2.882, -1.008), (-4.346, -2.891, -1.014), (-4.36, -2.892, -1.019), (-4.372, -2.886, -1.024), (-4.38, -2.873, -1.026), (-4.381, -2.858, -1.025), (-4.375, -2.844, -1.022), (-4.364, -2.835, -1.016), (-4.35, -2.834, -1.01), (-4.338, -2.84, -1.005), (-4.28, -2.885, -1.206), (-4.279, -2.897, -1.207), (-4.285, -2.909, -1.21), (-4.294, -2.916, -1.214), (-4.306, -2.918, -1.219), (-4.316, -2.912, -1.223), (-4.323, -2.902, -1.225), (-4.324, -2.889, -1.225), (-4.319, -2.877, -1.222), (-4.309, -2.87, -1.217), (-4.297, -2.868, -1.212), (-4.287, -2.874, -1.208), (-4.244, -2.916, -1.37), (-4.244, -2.926, -1.37), (-4.248, -2.936, -1.371), (-4.257, -2.942, -1.374), (-4.267, -2.943, -1.377), (-4.275, -2.938, -1.38), (-4.281, -2.93, -1.382), (-4.281, -2.919, -1.383), (-4.277, -2.91, -1.381), (-4.268, -2.903, -1.379), (-4.258, -2.902, -1.375), (-4.249, -2.907, -1.372), (-4.222, -2.946, -1.492), (-4.222, -2.955, -1.49), (-4.226, -2.963, -1.49), (-4.233, -2.967, -1.491), (-4.242, -2.968, -1.493), (-4.249, -2.964, -1.496), (-4.253, -2.957, -1.498), (-4.253, -2.949, -1.5), (-4.249, -2.941, -1.5), (-4.242, -2.936, -1.499), (-4.234, -2.935, -1.497), (-4.226, -2.939, -1.494), (-4.211, -2.976, -1.579), (-4.211, -2.983, -1.577), (-4.215, -2.989, -1.575), (-4.221, -2.993, -1.574), (-4.229, -2.993, -1.575), (-4.235, -2.99, -1.577), (-4.239, -2.984, -1.58), (-4.239, -2.977, -1.582), (-4.235, -2.971, -1.584), (-4.228, -2.967, -1.585), (-4.221, -2.967, -1.584), (-4.215, -2.97, -1.582), (-4.208, -3.007, -1.644), (-4.208, -3.013, -1.641), (-4.212, -3.019, -1.638), (-4.218, -3.021, -1.636), (-4.225, -3.021, -1.636), (-4.231, -3.018, -1.638), (-4.234, -3.013, -1.641), (-4.234, -3.007, -1.644), (-4.231, -3.002, -1.647), (-4.225, -2.999, -1.649), (-4.218, -2.999, -1.649), (-4.212, -3.002, -1.647)], [], [(0, 12, 23, 11), (1, 13, 12, 0), (2, 14, 13, 1), (3, 15, 14, 2), (4, 16, 15, 3), (5, 17, 16, 4), (6, 18, 17, 5), (7, 19, 18, 6), (8, 20, 19, 7), (9, 21, 20, 8), (10, 22, 21, 9), (11, 23, 22, 10), (12, 24, 35, 23), (13, 25, 24, 12), (14, 26, 25, 13), (15, 27, 26, 14), (16, 28, 27, 15), (17, 29, 28, 16), (18, 30, 29, 17), (19, 31, 30, 18), (20, 32, 31, 19), (21, 33, 32, 20), (22, 34, 33, 21), (23, 35, 34, 22), (24, 36, 47, 35), (25, 37, 36, 24), (26, 38, 37, 25), (27, 39, 38, 26), (28, 40, 39, 27), (29, 41, 40, 28), (30, 42, 41, 29), (31, 43, 42, 30), (32, 44, 43, 31), (33, 45, 44, 32), (34, 46, 45, 33), (35, 47, 46, 34), (36, 48, 59, 47), (37, 49, 48, 36), (38, 50, 49, 37), (39, 51, 50, 38), (40, 52, 51, 39), (41, 53, 52, 40), (42, 54, 53, 41), (43, 55, 54, 42), (44, 56, 55, 43), (45, 57, 56, 44), (46, 58, 57, 45), (47, 59, 58, 46), (48, 60, 71, 59), (49, 61, 60, 48), (50, 62, 61, 49), (51, 63, 62, 50), (52, 64, 63, 51), (53, 65, 64, 52), (54, 66, 65, 53), (55, 67, 66, 54), (56, 68, 67, 55), (57, 69, 68, 56), (58, 70, 69, 57), (59, 71, 70, 58), (60, 72, 83, 71), (61, 73, 72, 60), (62, 74, 73, 61), (63, 75, 74, 62), (64, 76, 75, 63), (65, 77, 76, 64), (66, 78, 77, 65), (67, 79, 78, 66), (68, 80, 79, 67), (69, 81, 80, 68), (70, 82, 81, 69), (71, 83, 82, 70), (72, 84, 95, 83), (73, 85, 84, 72), (74, 86, 85, 73), (75, 87, 86, 74), (76, 88, 87, 75), (77, 89, 88, 76), (78, 90, 89, 77), (79, 91, 90, 78), (80, 92, 91, 79), (81, 93, 92, 80), (82, 94, 93, 81), (83, 95, 94, 82), (84, 96, 107, 95), (85, 97, 96, 84), (86, 98, 97, 85), (87, 99, 98, 86), (88, 100, 99, 87), (89, 101, 100, 88), (90, 102, 101, 89), (91, 103, 102, 90), (92, 104, 103, 91), (93, 105, 104, 92), (94, 106, 105, 93), (95, 107, 106, 94), (96, 108, 119, 107), (97, 109, 108, 96), (98, 110, 109, 97), (99, 111, 110, 98), (100, 112, 111, 99), (101, 113, 112, 100), (102, 114, 113, 101), (103, 115, 114, 102), (104, 116, 115, 103), (105, 117, 116, 104), (106, 118, 117, 105), (107, 119, 118, 106), (108, 120, 131, 119), (109, 121, 120, 108), (110, 122, 121, 109), (111, 123, 122, 110), (112, 124, 123, 111), (113, 125, 124, 112), (114, 126, 125, 113), (115, 127, 126, 114), (116, 128, 127, 115), (117, 129, 128, 116), (118, 130, 129, 117), (119, 131, 130, 118), (120, 132, 143, 131), (121, 133, 132, 120), (122, 134, 133, 121), (123, 135, 134, 122), (124, 136, 135, 123), (125, 137, 136, 124), (126, 138, 137, 125), (127, 139, 138, 126), (128, 140, 139, 127), (129, 141, 140, 128), (130, 142, 141, 129), (131, 143, 142, 130), (132, 144, 155, 143), (133, 145, 144, 132), (134, 146, 145, 133), (135, 147, 146, 134), (136, 148, 147, 135), (137, 149, 148, 136), (138, 150, 149, 137), (139, 151, 150, 138), (140, 152, 151, 139), (141, 153, 152, 140), (142, 154, 153, 141), (143, 155, 154, 142), (144, 156, 167, 155), (145, 157, 156, 144), (146, 158, 157, 145), (147, 159, 158, 146), (148, 160, 159, 147), (149, 161, 160, 148), (150, 162, 161, 149), (151, 163, 162, 150), (152, 164, 163, 151), (153, 165, 164, 152), (154, 166, 165, 153), (155, 167, 166, 154), (156, 168, 179, 167), (157, 169, 168, 156), (158, 170, 169, 157), (159, 171, 170, 158), (160, 172, 171, 159), (161, 173, 172, 160), (162, 174, 173, 161), (163, 175, 174, 162), (164, 176, 175, 163), (165, 177, 176, 164), (166, 178, 177, 165), (167, 179, 178, 166), (168, 180, 191, 179), (169, 181, 180, 168), (170, 182, 181, 169), (171, 183, 182, 170), (172, 184, 183, 171), (173, 185, 184, 172), (174, 186, 185, 173), (175, 187, 186, 174), (176, 188, 187, 175), (177, 189, 188, 176), (178, 190, 189, 177), (179, 191, 190, 178), (180, 192, 203, 191), (181, 193, 192, 180), (182, 194, 193, 181), (183, 195, 194, 182), (184, 196, 195, 183), (185, 197, 196, 184), (186, 198, 197, 185), (187, 199, 198, 186), (188, 200, 199, 187), (189, 201, 200, 188), (190, 202, 201, 189), (191, 203, 202, 190), (192, 204, 215, 203), (193, 205, 204, 192), (194, 206, 205, 193), (195, 207, 206, 194), (196, 208, 207, 195), (197, 209, 208, 196), (198, 210, 209, 197), (199, 211, 210, 198), (200, 212, 211, 199), (201, 213, 212, 200), (202, 214, 213, 201), (203, 215, 214, 202), (204, 216, 227, 215), (205, 217, 216, 204), (206, 218, 217, 205), (207, 219, 218, 206), (208, 220, 219, 207), (209, 221, 220, 208), (210, 222, 221, 209), (211, 223, 222, 210), (212, 224, 223, 211), (213, 225, 224, 212), (214, 226, 225, 213), (215, 227, 226, 214), (216, 228, 239, 227), (217, 229, 228, 216), (218, 230, 229, 217), (219, 231, 230, 218), (220, 232, 231, 219), (221, 233, 232, 220), (222, 234, 233, 221), (223, 235, 234, 222), (224, 236, 235, 223), (225, 237, 236, 224), (226, 238, 237, 225), (227, 239, 238, 226), (228, 240, 251, 239), (229, 241, 240, 228), (230, 242, 241, 229), (231, 243, 242, 230), (232, 244, 243, 231), (233, 245, 244, 232), (234, 246, 245, 233), (235, 247, 246, 234), (236, 248, 247, 235), (237, 249, 248, 236), (238, 250, 249, 237), (239, 251, 250, 238), (240, 252, 263, 251), (241, 253, 252, 240), (242, 254, 253, 241), (243, 255, 254, 242), (244, 256, 255, 243), (245, 257, 256, 244), (246, 258, 257, 245), (247, 259, 258, 246), (248, 260, 259, 247), (249, 261, 260, 248), (250, 262, 261, 249), (251, 263, 262, 250), (252, 264, 275, 263), (253, 265, 264, 252), (254, 266, 265, 253), (255, 267, 266, 254), (256, 268, 267, 255), (257, 269, 268, 256), (258, 270, 269, 257), (259, 271, 270, 258), (260, 272, 271, 259), (261, 273, 272, 260), (262, 274, 273, 261), (263, 275, 274, 262), (264, 276, 287, 275), (265, 277, 276, 264), (266, 278, 277, 265), (267, 279, 278, 266), (268, 280, 279, 267), (269, 281, 280, 268), (270, 282, 281, 269), (271, 283, 282, 270), (272, 284, 283, 271), (273, 285, 284, 272), (274, 286, 285, 273), (275, 287, 286, 274), (276, 288, 299, 287), (277, 289, 288, 276), (278, 290, 289, 277), (279, 291, 290, 278), (280, 292, 291, 279), (281, 293, 292, 280), (282, 294, 293, 281), (283, 295, 294, 282), (284, 296, 295, 283), (285, 297, 296, 284), (286, 298, 297, 285), (287, 299, 298, 286), (288, 300, 311, 299), (289, 301, 300, 288), (290, 302, 301, 289), (291, 303, 302, 290), (292, 304, 303, 291), (293, 305, 304, 292), (294, 306, 305, 293), (295, 307, 306, 294), (296, 308, 307, 295), (297, 309, 308, 296), (298, 310, 309, 297), (299, 311, 310, 298), (300, 312, 323, 311), (301, 313, 312, 300), (302, 314, 313, 301), (303, 315, 314, 302), (304, 316, 315, 303), (305, 317, 316, 304), (306, 318, 317, 305), (307, 319, 318, 306), (308, 320, 319, 307), (309, 321, 320, 308), (310, 322, 321, 309), (311, 323, 322, 310), (312, 324, 335, 323), (313, 325, 324, 312), (314, 326, 325, 313), (315, 327, 326, 314), (316, 328, 327, 315), (317, 329, 328, 316), (318, 330, 329, 317), (319, 331, 330, 318), (320, 332, 331, 319), (321, 333, 332, 320), (322, 334, 333, 321), (323, 335, 334, 322), (324, 336, 347, 335), (325, 337, 336, 324), (326, 338, 337, 325), (327, 339, 338, 326), (328, 340, 339, 327), (329, 341, 340, 328), (330, 342, 341, 329), (331, 343, 342, 330), (332, 344, 343, 331), (333, 345, 344, 332), (334, 346, 345, 333), (335, 347, 346, 334), (336, 348, 359, 347), (337, 349, 348, 336), (338, 350, 349, 337), (339, 351, 350, 338), (340, 352, 351, 339), (341, 353, 352, 340), (342, 354, 353, 341), (343, 355, 354, 342), (344, 356, 355, 343), (345, 357, 356, 344), (346, 358, 357, 345), (347, 359, 358, 346), (348, 360, 371, 359), (349, 361, 360, 348), (350, 362, 361, 349), (351, 363, 362, 350), (352, 364, 363, 351), (353, 365, 364, 352), (354, 366, 365, 353), (355, 367, 366, 354), (356, 368, 367, 355), (357, 369, 368, 356), (358, 370, 369, 357), (359, 371, 370, 358), (360, 372, 383, 371), (361, 373, 372, 360), (362, 374, 373, 361), (363, 375, 374, 362), (364, 376, 375, 363), (365, 377, 376, 364), (366, 378, 377, 365), (367, 379, 378, 366), (368, 380, 379, 367), (369, 381, 380, 368), (370, 382, 381, 369), (371, 383, 382, 370), (372, 384, 395, 383), (373, 385, 384, 372), (374, 386, 385, 373), (375, 387, 386, 374), (376, 388, 387, 375), (377, 389, 388, 376), (378, 390, 389, 377), (379, 391, 390, 378), (380, 392, 391, 379), (381, 393, 392, 380), (382, 394, 393, 381), (383, 395, 394, 382), (384, 396, 407, 395), (385, 397, 396, 384), (386, 398, 397, 385), (387, 399, 398, 386), (388, 400, 399, 387), (389, 401, 400, 388), (390, 402, 401, 389), (391, 403, 402, 390), (392, 404, 403, 391), (393, 405, 404, 392), (394, 406, 405, 393), (395, 407, 406, 394), (396, 408, 419, 407), (397, 409, 408, 396), (398, 410, 409, 397), (399, 411, 410, 398), (400, 412, 411, 399), (401, 413, 412, 400), (402, 414, 413, 401), (403, 415, 414, 402), (404, 416, 415, 403), (405, 417, 416, 404), (406, 418, 417, 405), (407, 419, 418, 406), (408, 420, 431, 419), (409, 421, 420, 408), (410, 422, 421, 409), (411, 423, 422, 410), (412, 424, 423, 411), (413, 425, 424, 412), (414, 426, 425, 413), (415, 427, 426, 414), (416, 428, 427, 415), (417, 429, 428, 416), (418, 430, 429, 417), (419, 431, 430, 418), (420, 432, 443, 431), (421, 433, 432, 420), (422, 434, 433, 421), (423, 435, 434, 422), (424, 436, 435, 423), (425, 437, 436, 424), (426, 438, 437, 425), (427, 439, 438, 426), (428, 440, 439, 427), (429, 441, 440, 428), (430, 442, 441, 429), (431, 443, 442, 430)])
me_b_ziercurve.polygons.foreach_set('use_smooth', [True] * 432)
_uv = me_b_ziercurve.uv_layers.new(name='UVMap')
_uv.uv.foreach_set('vector', [0.0, 1.0, 0.02778, 1.0, 0.02778, 0.9167, 0.0, 0.9167, 0.0, 0.08333, 0.02778, 0.08333, 0.02778, 0.0, 0.0, 0.0, 0.0, 0.1667, 0.02778, 0.1667, 0.02778, 0.08333, 0.0, 0.08333, 0.0, 0.25, 0.02778, 0.25, 0.02778, 0.1667, 0.0, 0.1667, 0.0, 0.3333, 0.02778, 0.3333, 0.02778, 0.25, 0.0, 0.25, 0.0, 0.4167, 0.02778, 0.4167, 0.02778, 0.3333, 0.0, 0.3333, 0.0, 0.5, 0.02778, 0.5, 0.02778, 0.4167, 0.0, 0.4167, 0.0, 0.5833, 0.02778, 0.5833, 0.02778, 0.5, 0.0, 0.5, 0.0, 0.6667, 0.02778, 0.6667, 0.02778, 0.5833, 0.0, 0.5833, 0.0, 0.75, 0.02778, 0.75, 0.02778, 0.6667, 0.0, 0.6667, 0.0, 0.8333, 0.02778, 0.8333, 0.02778, 0.75, 0.0, 0.75, 0.0, 0.9167, 0.02778, 0.9167, 0.02778, 0.8333, 0.0, 0.8333, 0.02778, 1.0, 0.05556, 1.0, 0.05556, 0.9167, 0.02778, 0.9167, 0.02778, 0.08333, 0.05556, 0.08333, 0.05556, 0.0, 0.02778, 0.0, 0.02778, 0.1667, 0.05556, 0.1667, 0.05556, 0.08333, 0.02778, 0.08333, 0.02778, 0.25, 0.05556, 0.25, 0.05556, 0.1667, 0.02778, 0.1667, 0.02778, 0.3333, 0.05556, 0.3333, 0.05556, 0.25, 0.02778, 0.25, 0.02778, 0.4167, 0.05556, 0.4167, 0.05556, 0.3333, 0.02778, 0.3333, 0.02778, 0.5, 0.05556, 0.5, 0.05556, 0.4167, 0.02778, 0.4167, 0.02778, 0.5833, 0.05556, 0.5833, 0.05556, 0.5, 0.02778, 0.5, 0.02778, 0.6667, 0.05556, 0.6667, 0.05556, 0.5833, 0.02778, 0.5833, 0.02778, 0.75, 0.05556, 0.75, 0.05556, 0.6667, 0.02778, 0.6667, 0.02778, 0.8333, 0.05556, 0.8333, 0.05556, 0.75, 0.02778, 0.75, 0.02778, 0.9167, 0.05556, 0.9167, 0.05556, 0.8333, 0.02778, 0.8333, 0.05556, 1.0, 0.08333, 1.0, 0.08333, 0.9167, 0.05556, 0.9167, 0.05556, 0.08333, 0.08333, 0.08333, 0.08333, 0.0, 0.05556, 0.0, 0.05556, 0.1667, 0.08333, 0.1667, 0.08333, 0.08333, 0.05556, 0.08333, 0.05556, 0.25, 0.08333, 0.25, 0.08333, 0.1667, 0.05556, 0.1667, 0.05556, 0.3333, 0.08333, 0.3333, 0.08333, 0.25, 0.05556, 0.25, 0.05556, 0.4167, 0.08333, 0.4167, 0.08333, 0.3333, 0.05556, 0.3333, 0.05556, 0.5, 0.08333, 0.5, 0.08333, 0.4167, 0.05556, 0.4167, 0.05556, 0.5833, 0.08333, 0.5833, 0.08333, 0.5, 0.05556, 0.5, 0.05556, 0.6667, 0.08333, 0.6667, 0.08333, 0.5833, 0.05556, 0.5833, 0.05556, 0.75, 0.08333, 0.75, 0.08333, 0.6667, 0.05556, 0.6667, 0.05556, 0.8333, 0.08333, 0.8333, 0.08333, 0.75, 0.05556, 0.75, 0.05556, 0.9167, 0.08333, 0.9167, 0.08333, 0.8333, 0.05556, 0.8333, 0.08333, 1.0, 0.1111, 1.0, 0.1111, 0.9167, 0.08333, 0.9167, 0.08333, 0.08333, 0.1111, 0.08333, 0.1111, 0.0, 0.08333, 0.0, 0.08333, 0.1667, 0.1111, 0.1667, 0.1111, 0.08333, 0.08333, 0.08333, 0.08333, 0.25, 0.1111, 0.25, 0.1111, 0.1667, 0.08333, 0.1667, 0.08333, 0.3333, 0.1111, 0.3333, 0.1111, 0.25, 0.08333, 0.25, 0.08333, 0.4167, 0.1111, 0.4167, 0.1111, 0.3333, 0.08333, 0.3333, 0.08333, 0.5, 0.1111, 0.5, 0.1111, 0.4167, 0.08333, 0.4167, 0.08333, 0.5833, 0.1111, 0.5833, 0.1111, 0.5, 0.08333, 0.5, 0.08333, 0.6667, 0.1111, 0.6667, 0.1111, 0.5833, 0.08333, 0.5833, 0.08333, 0.75, 0.1111, 0.75, 0.1111, 0.6667, 0.08333, 0.6667, 0.08333, 0.8333, 0.1111, 0.8333, 0.1111, 0.75, 0.08333, 0.75, 0.08333, 0.9167, 0.1111, 0.9167, 0.1111, 0.8333, 0.08333, 0.8333, 0.1111, 1.0, 0.1389, 1.0, 0.1389, 0.9167, 0.1111, 0.9167, 0.1111, 0.08333, 0.1389, 0.08333, 0.1389, 0.0, 0.1111, 0.0, 0.1111, 0.1667, 0.1389, 0.1667, 0.1389, 0.08333, 0.1111, 0.08333, 0.1111, 0.25, 0.1389, 0.25, 0.1389, 0.1667, 0.1111, 0.1667, 0.1111, 0.3333, 0.1389, 0.3333, 0.1389, 0.25, 0.1111, 0.25, 0.1111, 0.4167, 0.1389, 0.4167, 0.1389, 0.3333, 0.1111, 0.3333, 0.1111, 0.5, 0.1389, 0.5, 0.1389, 0.4167, 0.1111, 0.4167, 0.1111, 0.5833, 0.1389, 0.5833, 0.1389, 0.5, 0.1111, 0.5, 0.1111, 0.6667, 0.1389, 0.6667, 0.1389, 0.5833, 0.1111, 0.5833, 0.1111, 0.75, 0.1389, 0.75, 0.1389, 0.6667, 0.1111, 0.6667, 0.1111, 0.8333, 0.1389, 0.8333, 0.1389, 0.75, 0.1111, 0.75, 0.1111, 0.9167, 0.1389, 0.9167, 0.1389, 0.8333, 0.1111, 0.8333, 0.1389, 1.0, 0.1667, 1.0, 0.1667, 0.9167, 0.1389, 0.9167, 0.1389, 0.08333, 0.1667, 0.08333, 0.1667, 0.0, 0.1389, 0.0, 0.1389, 0.1667, 0.1667, 0.1667, 0.1667, 0.08333, 0.1389, 0.08333, 0.1389, 0.25, 0.1667, 0.25, 0.1667, 0.1667, 0.1389, 0.1667, 0.1389, 0.3333, 0.1667, 0.3333, 0.1667, 0.25, 0.1389, 0.25, 0.1389, 0.4167, 0.1667, 0.4167, 0.1667, 0.3333, 0.1389, 0.3333, 0.1389, 0.5, 0.1667, 0.5, 0.1667, 0.4167, 0.1389, 0.4167, 0.1389, 0.5833, 0.1667, 0.5833, 0.1667, 0.5, 0.1389, 0.5, 0.1389, 0.6667, 0.1667, 0.6667, 0.1667, 0.5833, 0.1389, 0.5833, 0.1389, 0.75, 0.1667, 0.75, 0.1667, 0.6667, 0.1389, 0.6667, 0.1389, 0.8333, 0.1667, 0.8333, 0.1667, 0.75, 0.1389, 0.75, 0.1389, 0.9167, 0.1667, 0.9167, 0.1667, 0.8333, 0.1389, 0.8333, 0.1667, 1.0, 0.1944, 1.0, 0.1944, 0.9167, 0.1667, 0.9167, 0.1667, 0.08333, 0.1944, 0.08333, 0.1944, 0.0, 0.1667, 0.0, 0.1667, 0.1667, 0.1944, 0.1667, 0.1944, 0.08333, 0.1667, 0.08333, 0.1667, 0.25, 0.1944, 0.25, 0.1944, 0.1667, 0.1667, 0.1667, 0.1667, 0.3333, 0.1944, 0.3333, 0.1944, 0.25, 0.1667, 0.25, 0.1667, 0.4167, 0.1944, 0.4167, 0.1944, 0.3333, 0.1667, 0.3333, 0.1667, 0.5, 0.1944, 0.5, 0.1944, 0.4167, 0.1667, 0.4167, 0.1667, 0.5833, 0.1944, 0.5833, 0.1944, 0.5, 0.1667, 0.5, 0.1667, 0.6667, 0.1944, 0.6667, 0.1944, 0.5833, 0.1667, 0.5833, 0.1667, 0.75, 0.1944, 0.75, 0.1944, 0.6667, 0.1667, 0.6667, 0.1667, 0.8333, 0.1944, 0.8333, 0.1944, 0.75, 0.1667, 0.75, 0.1667, 0.9167, 0.1944, 0.9167, 0.1944, 0.8333, 0.1667, 0.8333, 0.1944, 1.0, 0.2222, 1.0, 0.2222, 0.9167, 0.1944, 0.9167, 0.1944, 0.08333, 0.2222, 0.08333, 0.2222, 0.0, 0.1944, 0.0, 0.1944, 0.1667, 0.2222, 0.1667, 0.2222, 0.08333, 0.1944, 0.08333, 0.1944, 0.25, 0.2222, 0.25, 0.2222, 0.1667, 0.1944, 0.1667, 0.1944, 0.3333, 0.2222, 0.3333, 0.2222, 0.25, 0.1944, 0.25, 0.1944, 0.4167, 0.2222, 0.4167, 0.2222, 0.3333, 0.1944, 0.3333, 0.1944, 0.5, 0.2222, 0.5, 0.2222, 0.4167, 0.1944, 0.4167, 0.1944, 0.5833, 0.2222, 0.5833, 0.2222, 0.5, 0.1944, 0.5, 0.1944, 0.6667, 0.2222, 0.6667, 0.2222, 0.5833, 0.1944, 0.5833, 0.1944, 0.75, 0.2222, 0.75, 0.2222, 0.6667, 0.1944, 0.6667, 0.1944, 0.8333, 0.2222, 0.8333, 0.2222, 0.75, 0.1944, 0.75, 0.1944, 0.9167, 0.2222, 0.9167, 0.2222, 0.8333, 0.1944, 0.8333, 0.2222, 1.0, 0.25, 1.0, 0.25, 0.9167, 0.2222, 0.9167, 0.2222, 0.08333, 0.25, 0.08333, 0.25, 0.0, 0.2222, 0.0, 0.2222, 0.1667, 0.25, 0.1667, 0.25, 0.08333, 0.2222, 0.08333, 0.2222, 0.25, 0.25, 0.25, 0.25, 0.1667, 0.2222, 0.1667, 0.2222, 0.3333, 0.25, 0.3333, 0.25, 0.25, 0.2222, 0.25, 0.2222, 0.4167, 0.25, 0.4167, 0.25, 0.3333, 0.2222, 0.3333, 0.2222, 0.5, 0.25, 0.5, 0.25, 0.4167, 0.2222, 0.4167, 0.2222, 0.5833, 0.25, 0.5833, 0.25, 0.5, 0.2222, 0.5, 0.2222, 0.6667, 0.25, 0.6667, 0.25, 0.5833, 0.2222, 0.5833, 0.2222, 0.75, 0.25, 0.75, 0.25, 0.6667, 0.2222, 0.6667, 0.2222, 0.8333, 0.25, 0.8333, 0.25, 0.75, 0.2222, 0.75, 0.2222, 0.9167, 0.25, 0.9167, 0.25, 0.8333, 0.2222, 0.8333, 0.25, 1.0, 0.2778, 1.0, 0.2778, 0.9167, 0.25, 0.9167, 0.25, 0.08333, 0.2778, 0.08333, 0.2778, 0.0, 0.25, 0.0, 0.25, 0.1667, 0.2778, 0.1667, 0.2778, 0.08333, 0.25, 0.08333, 0.25, 0.25, 0.2778, 0.25, 0.2778, 0.1667, 0.25, 0.1667, 0.25, 0.3333, 0.2778, 0.3333, 0.2778, 0.25, 0.25, 0.25, 0.25, 0.4167, 0.2778, 0.4167, 0.2778, 0.3333, 0.25, 0.3333, 0.25, 0.5, 0.2778, 0.5, 0.2778, 0.4167, 0.25, 0.4167, 0.25, 0.5833, 0.2778, 0.5833, 0.2778, 0.5, 0.25, 0.5, 0.25, 0.6667, 0.2778, 0.6667, 0.2778, 0.5833, 0.25, 0.5833, 0.25, 0.75, 0.2778, 0.75, 0.2778, 0.6667, 0.25, 0.6667, 0.25, 0.8333, 0.2778, 0.8333, 0.2778, 0.75, 0.25, 0.75, 0.25, 0.9167, 0.2778, 0.9167, 0.2778, 0.8333, 0.25, 0.8333, 0.2778, 1.0, 0.3056, 1.0, 0.3056, 0.9167, 0.2778, 0.9167, 0.2778, 0.08333, 0.3056, 0.08333, 0.3056, 0.0, 0.2778, 0.0, 0.2778, 0.1667, 0.3056, 0.1667, 0.3056, 0.08333, 0.2778, 0.08333, 0.2778, 0.25, 0.3056, 0.25, 0.3056, 0.1667, 0.2778, 0.1667, 0.2778, 0.3333, 0.3056, 0.3333, 0.3056, 0.25, 0.2778, 0.25, 0.2778, 0.4167, 0.3056, 0.4167, 0.3056, 0.3333, 0.2778, 0.3333, 0.2778, 0.5, 0.3056, 0.5, 0.3056, 0.4167, 0.2778, 0.4167, 0.2778, 0.5833, 0.3056, 0.5833, 0.3056, 0.5, 0.2778, 0.5, 0.2778, 0.6667, 0.3056, 0.6667, 0.3056, 0.5833, 0.2778, 0.5833, 0.2778, 0.75, 0.3056, 0.75, 0.3056, 0.6667, 0.2778, 0.6667, 0.2778, 0.8333, 0.3056, 0.8333, 0.3056, 0.75, 0.2778, 0.75, 0.2778, 0.9167, 0.3056, 0.9167, 0.3056, 0.8333, 0.2778, 0.8333, 0.3056, 1.0, 0.3333, 1.0, 0.3333, 0.9167, 0.3056, 0.9167, 0.3056, 0.08333, 0.3333, 0.08333, 0.3333, 0.0, 0.3056, 0.0, 0.3056, 0.1667, 0.3333, 0.1667, 0.3333, 0.08333, 0.3056, 0.08333, 0.3056, 0.25, 0.3333, 0.25, 0.3333, 0.1667, 0.3056, 0.1667, 0.3056, 0.3333, 0.3333, 0.3333, 0.3333, 0.25, 0.3056, 0.25, 0.3056, 0.4167, 0.3333, 0.4167, 0.3333, 0.3333, 0.3056, 0.3333, 0.3056, 0.5, 0.3333, 0.5, 0.3333, 0.4167, 0.3056, 0.4167, 0.3056, 0.5833, 0.3333, 0.5833, 0.3333, 0.5, 0.3056, 0.5, 0.3056, 0.6667, 0.3333, 0.6667, 0.3333, 0.5833, 0.3056, 0.5833, 0.3056, 0.75, 0.3333, 0.75, 0.3333, 0.6667, 0.3056, 0.6667, 0.3056, 0.8333, 0.3333, 0.8333, 0.3333, 0.75, 0.3056, 0.75, 0.3056, 0.9167, 0.3333, 0.9167, 0.3333, 0.8333, 0.3056, 0.8333, 0.3333, 1.0, 0.3611, 1.0, 0.3611, 0.9167, 0.3333, 0.9167, 0.3333, 0.08333, 0.3611, 0.08333, 0.3611, 0.0, 0.3333, 0.0, 0.3333, 0.1667, 0.3611, 0.1667, 0.3611, 0.08333, 0.3333, 0.08333, 0.3333, 0.25, 0.3611, 0.25, 0.3611, 0.1667, 0.3333, 0.1667, 0.3333, 0.3333, 0.3611, 0.3333, 0.3611, 0.25, 0.3333, 0.25, 0.3333, 0.4167, 0.3611, 0.4167, 0.3611, 0.3333, 0.3333, 0.3333, 0.3333, 0.5, 0.3611, 0.5, 0.3611, 0.4167, 0.3333, 0.4167, 0.3333, 0.5833, 0.3611, 0.5833, 0.3611, 0.5, 0.3333, 0.5, 0.3333, 0.6667, 0.3611, 0.6667, 0.3611, 0.5833, 0.3333, 0.5833, 0.3333, 0.75, 0.3611, 0.75, 0.3611, 0.6667, 0.3333, 0.6667, 0.3333, 0.8333, 0.3611, 0.8333, 0.3611, 0.75, 0.3333, 0.75, 0.3333, 0.9167, 0.3611, 0.9167, 0.3611, 0.8333, 0.3333, 0.8333, 0.3611, 1.0, 0.3889, 1.0, 0.3889, 0.9167, 0.3611, 0.9167, 0.3611, 0.08333, 0.3889, 0.08333, 0.3889, 0.0, 0.3611, 0.0, 0.3611, 0.1667, 0.3889, 0.1667, 0.3889, 0.08333, 0.3611, 0.08333, 0.3611, 0.25, 0.3889, 0.25, 0.3889, 0.1667, 0.3611, 0.1667, 0.3611, 0.3333, 0.3889, 0.3333, 0.3889, 0.25, 0.3611, 0.25, 0.3611, 0.4167, 0.3889, 0.4167, 0.3889, 0.3333, 0.3611, 0.3333, 0.3611, 0.5, 0.3889, 0.5, 0.3889, 0.4167, 0.3611, 0.4167, 0.3611, 0.5833, 0.3889, 0.5833, 0.3889, 0.5, 0.3611, 0.5, 0.3611, 0.6667, 0.3889, 0.6667, 0.3889, 0.5833, 0.3611, 0.5833, 0.3611, 0.75, 0.3889, 0.75, 0.3889, 0.6667, 0.3611, 0.6667, 0.3611, 0.8333, 0.3889, 0.8333, 0.3889, 0.75, 0.3611, 0.75, 0.3611, 0.9167, 0.3889, 0.9167, 0.3889, 0.8333, 0.3611, 0.8333, 0.3889, 1.0, 0.4167, 1.0, 0.4167, 0.9167, 0.3889, 0.9167, 0.3889, 0.08333, 0.4167, 0.08333, 0.4167, 0.0, 0.3889, 0.0, 0.3889, 0.1667, 0.4167, 0.1667, 0.4167, 0.08333, 0.3889, 0.08333, 0.3889, 0.25, 0.4167, 0.25, 0.4167, 0.1667, 0.3889, 0.1667, 0.3889, 0.3333, 0.4167, 0.3333, 0.4167, 0.25, 0.3889, 0.25, 0.3889, 0.4167, 0.4167, 0.4167, 0.4167, 0.3333, 0.3889, 0.3333, 0.3889, 0.5, 0.4167, 0.5, 0.4167, 0.4167, 0.3889, 0.4167, 0.3889, 0.5833, 0.4167, 0.5833, 0.4167, 0.5, 0.3889, 0.5, 0.3889, 0.6667, 0.4167, 0.6667, 0.4167, 0.5833, 0.3889, 0.5833, 0.3889, 0.75, 0.4167, 0.75, 0.4167, 0.6667, 0.3889, 0.6667, 0.3889, 0.8333, 0.4167, 0.8333, 0.4167, 0.75, 0.3889, 0.75, 0.3889, 0.9167, 0.4167, 0.9167, 0.4167, 0.8333, 0.3889, 0.8333, 0.4167, 1.0, 0.4444, 1.0, 0.4444, 0.9167, 0.4167, 0.9167, 0.4167, 0.08333, 0.4444, 0.08333, 0.4444, 0.0, 0.4167, 0.0, 0.4167, 0.1667, 0.4444, 0.1667, 0.4444, 0.08333, 0.4167, 0.08333, 0.4167, 0.25, 0.4444, 0.25, 0.4444, 0.1667, 0.4167, 0.1667, 0.4167, 0.3333, 0.4444, 0.3333, 0.4444, 0.25, 0.4167, 0.25, 0.4167, 0.4167, 0.4444, 0.4167, 0.4444, 0.3333, 0.4167, 0.3333, 0.4167, 0.5, 0.4444, 0.5, 0.4444, 0.4167, 0.4167, 0.4167, 0.4167, 0.5833, 0.4444, 0.5833, 0.4444, 0.5, 0.4167, 0.5, 0.4167, 0.6667, 0.4444, 0.6667, 0.4444, 0.5833, 0.4167, 0.5833, 0.4167, 0.75, 0.4444, 0.75, 0.4444, 0.6667, 0.4167, 0.6667, 0.4167, 0.8333, 0.4444, 0.8333, 0.4444, 0.75, 0.4167, 0.75, 0.4167, 0.9167, 0.4444, 0.9167, 0.4444, 0.8333, 0.4167, 0.8333, 0.4444, 1.0, 0.4722, 1.0, 0.4722, 0.9167, 0.4444, 0.9167, 0.4444, 0.08333, 0.4722, 0.08333, 0.4722, 0.0, 0.4444, 0.0, 0.4444, 0.1667, 0.4722, 0.1667, 0.4722, 0.08333, 0.4444, 0.08333, 0.4444, 0.25, 0.4722, 0.25, 0.4722, 0.1667, 0.4444, 0.1667, 0.4444, 0.3333, 0.4722, 0.3333, 0.4722, 0.25, 0.4444, 0.25, 0.4444, 0.4167, 0.4722, 0.4167, 0.4722, 0.3333, 0.4444, 0.3333, 0.4444, 0.5, 0.4722, 0.5, 0.4722, 0.4167, 0.4444, 0.4167, 0.4444, 0.5833, 0.4722, 0.5833, 0.4722, 0.5, 0.4444, 0.5, 0.4444, 0.6667, 0.4722, 0.6667, 0.4722, 0.5833, 0.4444, 0.5833, 0.4444, 0.75, 0.4722, 0.75, 0.4722, 0.6667, 0.4444, 0.6667, 0.4444, 0.8333, 0.4722, 0.8333, 0.4722, 0.75, 0.4444, 0.75, 0.4444, 0.9167, 0.4722, 0.9167, 0.4722, 0.8333, 0.4444, 0.8333, 0.4722, 1.0, 0.5, 1.0, 0.5, 0.9167, 0.4722, 0.9167, 0.4722, 0.08333, 0.5, 0.08333, 0.5, 0.0, 0.4722, 0.0, 0.4722, 0.1667, 0.5, 0.1667, 0.5, 0.08333, 0.4722, 0.08333, 0.4722, 0.25, 0.5, 0.25, 0.5, 0.1667, 0.4722, 0.1667, 0.4722, 0.3333, 0.5, 0.3333, 0.5, 0.25, 0.4722, 0.25, 0.4722, 0.4167, 0.5, 0.4167, 0.5, 0.3333, 0.4722, 0.3333, 0.4722, 0.5, 0.5, 0.5, 0.5, 0.4167, 0.4722, 0.4167, 0.4722, 0.5833, 0.5, 0.5833, 0.5, 0.5, 0.4722, 0.5, 0.4722, 0.6667, 0.5, 0.6667, 0.5, 0.5833, 0.4722, 0.5833, 0.4722, 0.75, 0.5, 0.75, 0.5, 0.6667, 0.4722, 0.6667, 0.4722, 0.8333, 0.5, 0.8333, 0.5, 0.75, 0.4722, 0.75, 0.4722, 0.9167, 0.5, 0.9167, 0.5, 0.8333, 0.4722, 0.8333, 0.5, 1.0, 0.5278, 1.0, 0.5278, 0.9167, 0.5, 0.9167, 0.5, 0.08333, 0.5278, 0.08333, 0.5278, 0.0, 0.5, 0.0, 0.5, 0.1667, 0.5278, 0.1667, 0.5278, 0.08333, 0.5, 0.08333, 0.5, 0.25, 0.5278, 0.25, 0.5278, 0.1667, 0.5, 0.1667, 0.5, 0.3333, 0.5278, 0.3333, 0.5278, 0.25, 0.5, 0.25, 0.5, 0.4167, 0.5278, 0.4167, 0.5278, 0.3333, 0.5, 0.3333, 0.5, 0.5, 0.5278, 0.5, 0.5278, 0.4167, 0.5, 0.4167, 0.5, 0.5833, 0.5278, 0.5833, 0.5278, 0.5, 0.5, 0.5, 0.5, 0.6667, 0.5278, 0.6667, 0.5278, 0.5833, 0.5, 0.5833, 0.5, 0.75, 0.5278, 0.75, 0.5278, 0.6667, 0.5, 0.6667, 0.5, 0.8333, 0.5278, 0.8333, 0.5278, 0.75, 0.5, 0.75, 0.5, 0.9167, 0.5278, 0.9167, 0.5278, 0.8333, 0.5, 0.8333, 0.5278, 1.0, 0.5556, 1.0, 0.5556, 0.9167, 0.5278, 0.9167, 0.5278, 0.08333, 0.5556, 0.08333, 0.5556, 0.0, 0.5278, 0.0, 0.5278, 0.1667, 0.5556, 0.1667, 0.5556, 0.08333, 0.5278, 0.08333, 0.5278, 0.25, 0.5556, 0.25, 0.5556, 0.1667, 0.5278, 0.1667, 0.5278, 0.3333, 0.5556, 0.3333, 0.5556, 0.25, 0.5278, 0.25, 0.5278, 0.4167, 0.5556, 0.4167, 0.5556, 0.3333, 0.5278, 0.3333, 0.5278, 0.5, 0.5556, 0.5, 0.5556, 0.4167, 0.5278, 0.4167, 0.5278, 0.5833, 0.5556, 0.5833, 0.5556, 0.5, 0.5278, 0.5, 0.5278, 0.6667, 0.5556, 0.6667, 0.5556, 0.5833, 0.5278, 0.5833, 0.5278, 0.75, 0.5556, 0.75, 0.5556, 0.6667, 0.5278, 0.6667, 0.5278, 0.8333, 0.5556, 0.8333, 0.5556, 0.75, 0.5278, 0.75, 0.5278, 0.9167, 0.5556, 0.9167, 0.5556, 0.8333, 0.5278, 0.8333, 0.5556, 1.0, 0.5833, 1.0, 0.5833, 0.9167, 0.5556, 0.9167, 0.5556, 0.08333, 0.5833, 0.08333, 0.5833, 0.0, 0.5556, 0.0, 0.5556, 0.1667, 0.5833, 0.1667, 0.5833, 0.08333, 0.5556, 0.08333, 0.5556, 0.25, 0.5833, 0.25, 0.5833, 0.1667, 0.5556, 0.1667, 0.5556, 0.3333, 0.5833, 0.3333, 0.5833, 0.25, 0.5556, 0.25, 0.5556, 0.4167, 0.5833, 0.4167, 0.5833, 0.3333, 0.5556, 0.3333, 0.5556, 0.5, 0.5833, 0.5, 0.5833, 0.4167, 0.5556, 0.4167, 0.5556, 0.5833, 0.5833, 0.5833, 0.5833, 0.5, 0.5556, 0.5, 0.5556, 0.6667, 0.5833, 0.6667, 0.5833, 0.5833, 0.5556, 0.5833, 0.5556, 0.75, 0.5833, 0.75, 0.5833, 0.6667, 0.5556, 0.6667, 0.5556, 0.8333, 0.5833, 0.8333, 0.5833, 0.75, 0.5556, 0.75, 0.5556, 0.9167, 0.5833, 0.9167, 0.5833, 0.8333, 0.5556, 0.8333, 0.5833, 1.0, 0.6111, 1.0, 0.6111, 0.9167, 0.5833, 0.9167, 0.5833, 0.08333, 0.6111, 0.08333, 0.6111, 0.0, 0.5833, 0.0, 0.5833, 0.1667, 0.6111, 0.1667, 0.6111, 0.08333, 0.5833, 0.08333, 0.5833, 0.25, 0.6111, 0.25, 0.6111, 0.1667, 0.5833, 0.1667, 0.5833, 0.3333, 0.6111, 0.3333, 0.6111, 0.25, 0.5833, 0.25, 0.5833, 0.4167, 0.6111, 0.4167, 0.6111, 0.3333, 0.5833, 0.3333, 0.5833, 0.5, 0.6111, 0.5, 0.6111, 0.4167, 0.5833, 0.4167, 0.5833, 0.5833, 0.6111, 0.5833, 0.6111, 0.5, 0.5833, 0.5, 0.5833, 0.6667, 0.6111, 0.6667, 0.6111, 0.5833, 0.5833, 0.5833, 0.5833, 0.75, 0.6111, 0.75, 0.6111, 0.6667, 0.5833, 0.6667, 0.5833, 0.8333, 0.6111, 0.8333, 0.6111, 0.75, 0.5833, 0.75, 0.5833, 0.9167, 0.6111, 0.9167, 0.6111, 0.8333, 0.5833, 0.8333, 0.6111, 1.0, 0.6389, 1.0, 0.6389, 0.9167, 0.6111, 0.9167, 0.6111, 0.08333, 0.6389, 0.08333, 0.6389, 0.0, 0.6111, 0.0, 0.6111, 0.1667, 0.6389, 0.1667, 0.6389, 0.08333, 0.6111, 0.08333, 0.6111, 0.25, 0.6389, 0.25, 0.6389, 0.1667, 0.6111, 0.1667, 0.6111, 0.3333, 0.6389, 0.3333, 0.6389, 0.25, 0.6111, 0.25, 0.6111, 0.4167, 0.6389, 0.4167, 0.6389, 0.3333, 0.6111, 0.3333, 0.6111, 0.5, 0.6389, 0.5, 0.6389, 0.4167, 0.6111, 0.4167, 0.6111, 0.5833, 0.6389, 0.5833, 0.6389, 0.5, 0.6111, 0.5, 0.6111, 0.6667, 0.6389, 0.6667, 0.6389, 0.5833, 0.6111, 0.5833, 0.6111, 0.75, 0.6389, 0.75, 0.6389, 0.6667, 0.6111, 0.6667, 0.6111, 0.8333, 0.6389, 0.8333, 0.6389, 0.75, 0.6111, 0.75, 0.6111, 0.9167, 0.6389, 0.9167, 0.6389, 0.8333, 0.6111, 0.8333, 0.6389, 1.0, 0.6667, 1.0, 0.6667, 0.9167, 0.6389, 0.9167, 0.6389, 0.08333, 0.6667, 0.08333, 0.6667, 0.0, 0.6389, 0.0, 0.6389, 0.1667, 0.6667, 0.1667, 0.6667, 0.08333, 0.6389, 0.08333, 0.6389, 0.25, 0.6667, 0.25, 0.6667, 0.1667, 0.6389, 0.1667, 0.6389, 0.3333, 0.6667, 0.3333, 0.6667, 0.25, 0.6389, 0.25, 0.6389, 0.4167, 0.6667, 0.4167, 0.6667, 0.3333, 0.6389, 0.3333, 0.6389, 0.5, 0.6667, 0.5, 0.6667, 0.4167, 0.6389, 0.4167, 0.6389, 0.5833, 0.6667, 0.5833, 0.6667, 0.5, 0.6389, 0.5, 0.6389, 0.6667, 0.6667, 0.6667, 0.6667, 0.5833, 0.6389, 0.5833, 0.6389, 0.75, 0.6667, 0.75, 0.6667, 0.6667, 0.6389, 0.6667, 0.6389, 0.8333, 0.6667, 0.8333, 0.6667, 0.75, 0.6389, 0.75, 0.6389, 0.9167, 0.6667, 0.9167, 0.6667, 0.8333, 0.6389, 0.8333, 0.6667, 1.0, 0.6944, 1.0, 0.6944, 0.9167, 0.6667, 0.9167, 0.6667, 0.08333, 0.6944, 0.08333, 0.6944, 0.0, 0.6667, 0.0, 0.6667, 0.1667, 0.6944, 0.1667, 0.6944, 0.08333, 0.6667, 0.08333, 0.6667, 0.25, 0.6944, 0.25, 0.6944, 0.1667, 0.6667, 0.1667, 0.6667, 0.3333, 0.6944, 0.3333, 0.6944, 0.25, 0.6667, 0.25, 0.6667, 0.4167, 0.6944, 0.4167, 0.6944, 0.3333, 0.6667, 0.3333, 0.6667, 0.5, 0.6944, 0.5, 0.6944, 0.4167, 0.6667, 0.4167, 0.6667, 0.5833, 0.6944, 0.5833, 0.6944, 0.5, 0.6667, 0.5, 0.6667, 0.6667, 0.6944, 0.6667, 0.6944, 0.5833, 0.6667, 0.5833, 0.6667, 0.75, 0.6944, 0.75, 0.6944, 0.6667, 0.6667, 0.6667, 0.6667, 0.8333, 0.6944, 0.8333, 0.6944, 0.75, 0.6667, 0.75, 0.6667, 0.9167, 0.6944, 0.9167, 0.6944, 0.8333, 0.6667, 0.8333, 0.6944, 1.0, 0.7222, 1.0, 0.7222, 0.9167, 0.6944, 0.9167, 0.6944, 0.08333, 0.7222, 0.08333, 0.7222, 0.0, 0.6944, 0.0, 0.6944, 0.1667, 0.7222, 0.1667, 0.7222, 0.08333, 0.6944, 0.08333, 0.6944, 0.25, 0.7222, 0.25, 0.7222, 0.1667, 0.6944, 0.1667, 0.6944, 0.3333, 0.7222, 0.3333, 0.7222, 0.25, 0.6944, 0.25, 0.6944, 0.4167, 0.7222, 0.4167, 0.7222, 0.3333, 0.6944, 0.3333, 0.6944, 0.5, 0.7222, 0.5, 0.7222, 0.4167, 0.6944, 0.4167, 0.6944, 0.5833, 0.7222, 0.5833, 0.7222, 0.5, 0.6944, 0.5, 0.6944, 0.6667, 0.7222, 0.6667, 0.7222, 0.5833, 0.6944, 0.5833, 0.6944, 0.75, 0.7222, 0.75, 0.7222, 0.6667, 0.6944, 0.6667, 0.6944, 0.8333, 0.7222, 0.8333, 0.7222, 0.75, 0.6944, 0.75, 0.6944, 0.9167, 0.7222, 0.9167, 0.7222, 0.8333, 0.6944, 0.8333, 0.7222, 1.0, 0.75, 1.0, 0.75, 0.9167, 0.7222, 0.9167, 0.7222, 0.08333, 0.75, 0.08333, 0.75, 0.0, 0.7222, 0.0, 0.7222, 0.1667, 0.75, 0.1667, 0.75, 0.08333, 0.7222, 0.08333, 0.7222, 0.25, 0.75, 0.25, 0.75, 0.1667, 0.7222, 0.1667, 0.7222, 0.3333, 0.75, 0.3333, 0.75, 0.25, 0.7222, 0.25, 0.7222, 0.4167, 0.75, 0.4167, 0.75, 0.3333, 0.7222, 0.3333, 0.7222, 0.5, 0.75, 0.5, 0.75, 0.4167, 0.7222, 0.4167, 0.7222, 0.5833, 0.75, 0.5833, 0.75, 0.5, 0.7222, 0.5, 0.7222, 0.6667, 0.75, 0.6667, 0.75, 0.5833, 0.7222, 0.5833, 0.7222, 0.75, 0.75, 0.75, 0.75, 0.6667, 0.7222, 0.6667, 0.7222, 0.8333, 0.75, 0.8333, 0.75, 0.75, 0.7222, 0.75, 0.7222, 0.9167, 0.75, 0.9167, 0.75, 0.8333, 0.7222, 0.8333, 0.75, 1.0, 0.7778, 1.0, 0.7778, 0.9167, 0.75, 0.9167, 0.75, 0.08333, 0.7778, 0.08333, 0.7778, 0.0, 0.75, 0.0, 0.75, 0.1667, 0.7778, 0.1667, 0.7778, 0.08333, 0.75, 0.08333, 0.75, 0.25, 0.7778, 0.25, 0.7778, 0.1667, 0.75, 0.1667, 0.75, 0.3333, 0.7778, 0.3333, 0.7778, 0.25, 0.75, 0.25, 0.75, 0.4167, 0.7778, 0.4167, 0.7778, 0.3333, 0.75, 0.3333, 0.75, 0.5, 0.7778, 0.5, 0.7778, 0.4167, 0.75, 0.4167, 0.75, 0.5833, 0.7778, 0.5833, 0.7778, 0.5, 0.75, 0.5, 0.75, 0.6667, 0.7778, 0.6667, 0.7778, 0.5833, 0.75, 0.5833, 0.75, 0.75, 0.7778, 0.75, 0.7778, 0.6667, 0.75, 0.6667, 0.75, 0.8333, 0.7778, 0.8333, 0.7778, 0.75, 0.75, 0.75, 0.75, 0.9167, 0.7778, 0.9167, 0.7778, 0.8333, 0.75, 0.8333, 0.7778, 1.0, 0.8056, 1.0, 0.8056, 0.9167, 0.7778, 0.9167, 0.7778, 0.08333, 0.8056, 0.08333, 0.8056, 0.0, 0.7778, 0.0, 0.7778, 0.1667, 0.8056, 0.1667, 0.8056, 0.08333, 0.7778, 0.08333, 0.7778, 0.25, 0.8056, 0.25, 0.8056, 0.1667, 0.7778, 0.1667, 0.7778, 0.3333, 0.8056, 0.3333, 0.8056, 0.25, 0.7778, 0.25, 0.7778, 0.4167, 0.8056, 0.4167, 0.8056, 0.3333, 0.7778, 0.3333, 0.7778, 0.5, 0.8056, 0.5, 0.8056, 0.4167, 0.7778, 0.4167, 0.7778, 0.5833, 0.8056, 0.5833, 0.8056, 0.5, 0.7778, 0.5, 0.7778, 0.6667, 0.8056, 0.6667, 0.8056, 0.5833, 0.7778, 0.5833, 0.7778, 0.75, 0.8056, 0.75, 0.8056, 0.6667, 0.7778, 0.6667, 0.7778, 0.8333, 0.8056, 0.8333, 0.8056, 0.75, 0.7778, 0.75, 0.7778, 0.9167, 0.8056, 0.9167, 0.8056, 0.8333, 0.7778, 0.8333, 0.8056, 1.0, 0.8333, 1.0, 0.8333, 0.9167, 0.8056, 0.9167, 0.8056, 0.08333, 0.8333, 0.08333, 0.8333, 0.0, 0.8056, 0.0, 0.8056, 0.1667, 0.8333, 0.1667, 0.8333, 0.08333, 0.8056, 0.08333, 0.8056, 0.25, 0.8333, 0.25, 0.8333, 0.1667, 0.8056, 0.1667, 0.8056, 0.3333, 0.8333, 0.3333, 0.8333, 0.25, 0.8056, 0.25, 0.8056, 0.4167, 0.8333, 0.4167, 0.8333, 0.3333, 0.8056, 0.3333, 0.8056, 0.5, 0.8333, 0.5, 0.8333, 0.4167, 0.8056, 0.4167, 0.8056, 0.5833, 0.8333, 0.5833, 0.8333, 0.5, 0.8056, 0.5, 0.8056, 0.6667, 0.8333, 0.6667, 0.8333, 0.5833, 0.8056, 0.5833, 0.8056, 0.75, 0.8333, 0.75, 0.8333, 0.6667, 0.8056, 0.6667, 0.8056, 0.8333, 0.8333, 0.8333, 0.8333, 0.75, 0.8056, 0.75, 0.8056, 0.9167, 0.8333, 0.9167, 0.8333, 0.8333, 0.8056, 0.8333, 0.8333, 1.0, 0.8611, 1.0, 0.8611, 0.9167, 0.8333, 0.9167, 0.8333, 0.08333, 0.8611, 0.08333, 0.8611, 0.0, 0.8333, 0.0, 0.8333, 0.1667, 0.8611, 0.1667, 0.8611, 0.08333, 0.8333, 0.08333, 0.8333, 0.25, 0.8611, 0.25, 0.8611, 0.1667, 0.8333, 0.1667, 0.8333, 0.3333, 0.8611, 0.3333, 0.8611, 0.25, 0.8333, 0.25, 0.8333, 0.4167, 0.8611, 0.4167, 0.8611, 0.3333, 0.8333, 0.3333, 0.8333, 0.5, 0.8611, 0.5, 0.8611, 0.4167, 0.8333, 0.4167, 0.8333, 0.5833, 0.8611, 0.5833, 0.8611, 0.5, 0.8333, 0.5, 0.8333, 0.6667, 0.8611, 0.6667, 0.8611, 0.5833, 0.8333, 0.5833, 0.8333, 0.75, 0.8611, 0.75, 0.8611, 0.6667, 0.8333, 0.6667, 0.8333, 0.8333, 0.8611, 0.8333, 0.8611, 0.75, 0.8333, 0.75, 0.8333, 0.9167, 0.8611, 0.9167, 0.8611, 0.8333, 0.8333, 0.8333, 0.8611, 1.0, 0.8889, 1.0, 0.8889, 0.9167, 0.8611, 0.9167, 0.8611, 0.08333, 0.8889, 0.08333, 0.8889, 0.0, 0.8611, 0.0, 0.8611, 0.1667, 0.8889, 0.1667, 0.8889, 0.08333, 0.8611, 0.08333, 0.8611, 0.25, 0.8889, 0.25, 0.8889, 0.1667, 0.8611, 0.1667, 0.8611, 0.3333, 0.8889, 0.3333, 0.8889, 0.25, 0.8611, 0.25, 0.8611, 0.4167, 0.8889, 0.4167, 0.8889, 0.3333, 0.8611, 0.3333, 0.8611, 0.5, 0.8889, 0.5, 0.8889, 0.4167, 0.8611, 0.4167, 0.8611, 0.5833, 0.8889, 0.5833, 0.8889, 0.5, 0.8611, 0.5, 0.8611, 0.6667, 0.8889, 0.6667, 0.8889, 0.5833, 0.8611, 0.5833, 0.8611, 0.75, 0.8889, 0.75, 0.8889, 0.6667, 0.8611, 0.6667, 0.8611, 0.8333, 0.8889, 0.8333, 0.8889, 0.75, 0.8611, 0.75, 0.8611, 0.9167, 0.8889, 0.9167, 0.8889, 0.8333, 0.8611, 0.8333, 0.8889, 1.0, 0.9167, 1.0, 0.9167, 0.9167, 0.8889, 0.9167, 0.8889, 0.08333, 0.9167, 0.08333, 0.9167, 0.0, 0.8889, 0.0, 0.8889, 0.1667, 0.9167, 0.1667, 0.9167, 0.08333, 0.8889, 0.08333, 0.8889, 0.25, 0.9167, 0.25, 0.9167, 0.1667, 0.8889, 0.1667, 0.8889, 0.3333, 0.9167, 0.3333, 0.9167, 0.25, 0.8889, 0.25, 0.8889, 0.4167, 0.9167, 0.4167, 0.9167, 0.3333, 0.8889, 0.3333, 0.8889, 0.5, 0.9167, 0.5, 0.9167, 0.4167, 0.8889, 0.4167, 0.8889, 0.5833, 0.9167, 0.5833, 0.9167, 0.5, 0.8889, 0.5, 0.8889, 0.6667, 0.9167, 0.6667, 0.9167, 0.5833, 0.8889, 0.5833, 0.8889, 0.75, 0.9167, 0.75, 0.9167, 0.6667, 0.8889, 0.6667, 0.8889, 0.8333, 0.9167, 0.8333, 0.9167, 0.75, 0.8889, 0.75, 0.8889, 0.9167, 0.9167, 0.9167, 0.9167, 0.8333, 0.8889, 0.8333, 0.9167, 1.0, 0.9444, 1.0, 0.9444, 0.9167, 0.9167, 0.9167, 0.9167, 0.08333, 0.9444, 0.08333, 0.9444, 0.0, 0.9167, 0.0, 0.9167, 0.1667, 0.9444, 0.1667, 0.9444, 0.08333, 0.9167, 0.08333, 0.9167, 0.25, 0.9444, 0.25, 0.9444, 0.1667, 0.9167, 0.1667, 0.9167, 0.3333, 0.9444, 0.3333, 0.9444, 0.25, 0.9167, 0.25, 0.9167, 0.4167, 0.9444, 0.4167, 0.9444, 0.3333, 0.9167, 0.3333, 0.9167, 0.5, 0.9444, 0.5, 0.9444, 0.4167, 0.9167, 0.4167, 0.9167, 0.5833, 0.9444, 0.5833, 0.9444, 0.5, 0.9167, 0.5, 0.9167, 0.6667, 0.9444, 0.6667, 0.9444, 0.5833, 0.9167, 0.5833, 0.9167, 0.75, 0.9444, 0.75, 0.9444, 0.6667, 0.9167, 0.6667, 0.9167, 0.8333, 0.9444, 0.8333, 0.9444, 0.75, 0.9167, 0.75, 0.9167, 0.9167, 0.9444, 0.9167, 0.9444, 0.8333, 0.9167, 0.8333, 0.9444, 1.0, 0.9722, 1.0, 0.9722, 0.9167, 0.9444, 0.9167, 0.9444, 0.08333, 0.9722, 0.08333, 0.9722, 0.0, 0.9444, 0.0, 0.9444, 0.1667, 0.9722, 0.1667, 0.9722, 0.08333, 0.9444, 0.08333, 0.9444, 0.25, 0.9722, 0.25, 0.9722, 0.1667, 0.9444, 0.1667, 0.9444, 0.3333, 0.9722, 0.3333, 0.9722, 0.25, 0.9444, 0.25, 0.9444, 0.4167, 0.9722, 0.4167, 0.9722, 0.3333, 0.9444, 0.3333, 0.9444, 0.5, 0.9722, 0.5, 0.9722, 0.4167, 0.9444, 0.4167, 0.9444, 0.5833, 0.9722, 0.5833, 0.9722, 0.5, 0.9444, 0.5, 0.9444, 0.6667, 0.9722, 0.6667, 0.9722, 0.5833, 0.9444, 0.5833, 0.9444, 0.75, 0.9722, 0.75, 0.9722, 0.6667, 0.9444, 0.6667, 0.9444, 0.8333, 0.9722, 0.8333, 0.9722, 0.75, 0.9444, 0.75, 0.9444, 0.9167, 0.9722, 0.9167, 0.9722, 0.8333, 0.9444, 0.8333, 0.9722, 1.0, 1.0, 1.0, 1.0, 0.9167, 0.9722, 0.9167, 0.9722, 0.08333, 1.0, 0.08333, 1.0, 0.0, 0.9722, 0.0, 0.9722, 0.1667, 1.0, 0.1667, 1.0, 0.08333, 0.9722, 0.08333, 0.9722, 0.25, 1.0, 0.25, 1.0, 0.1667, 0.9722, 0.1667, 0.9722, 0.3333, 1.0, 0.3333, 1.0, 0.25, 0.9722, 0.25, 0.9722, 0.4167, 1.0, 0.4167, 1.0, 0.3333, 0.9722, 0.3333, 0.9722, 0.5, 1.0, 0.5, 1.0, 0.4167, 0.9722, 0.4167, 0.9722, 0.5833, 1.0, 0.5833, 1.0, 0.5, 0.9722, 0.5, 0.9722, 0.6667, 1.0, 0.6667, 1.0, 0.5833, 0.9722, 0.5833, 0.9722, 0.75, 1.0, 0.75, 1.0, 0.6667, 0.9722, 0.6667, 0.9722, 0.8333, 1.0, 0.8333, 1.0, 0.75, 0.9722, 0.75, 0.9722, 0.9167, 1.0, 0.9167, 1.0, 0.8333, 0.9722, 0.8333])
me_b_ziercurve.auto_texspace = False
me_b_ziercurve.update()
me_cylinder_001 = bpy.data.meshes.new('Cylinder.001')
me_cylinder_001.from_pydata([(0.006653, 1.0, -1.123), (0.06197, 1.0, 0.9027), (0.2017, 0.9808, -1.123), (0.2571, 0.9808, 0.9027), (0.3893, 0.9239, -1.123), (0.4447, 0.9239, 0.9027), (0.5622, 0.8315, -1.123), (0.6175, 0.8315, 0.9026), (0.7138, 0.7071, -1.123), (0.7691, 0.7071, 0.9026), (0.8381, 0.5556, -1.123), (0.8934, 0.5556, 0.9026), (0.9305, 0.3827, -1.123), (0.9859, 0.3827, 0.9026), (0.9874, 0.1951, -1.123), (1.043, 0.1951, 0.9025), (1.007, 0.0, -1.123), (1.062, 0.0, 0.9025), (0.9874, -0.1951, -1.123), (1.043, -0.1951, 0.9025), (0.9305, -0.3827, -1.123), (0.9859, -0.3827, 0.9024), (0.8381, -0.5556, -1.123), (0.8935, -0.5556, 0.9024), (0.7138, -0.7071, -1.123), (0.7691, -0.7071, 0.9024), (0.5622, -0.8315, -1.123), (0.6176, -0.8315, 0.9023), (0.3894, -0.9239, -1.123), (0.4447, -0.9239, 0.9023), (0.2018, -0.9808, -1.123), (0.2571, -0.9808, 0.9023), (0.006673, -1.0, -1.123), (0.06199, -1.0, 0.9023), (-0.1884, -0.9808, -1.123), (-0.1331, -0.9808, 0.9023), (-0.376, -0.9239, -1.123), (-0.3207, -0.9239, 0.9023), (-0.5489, -0.8315, -1.123), (-0.4936, -0.8315, 0.9023), (-0.7004, -0.7071, -1.123), (-0.6451, -0.7071, 0.9024), (-0.8248, -0.5556, -1.123), (-0.7695, -0.5556, 0.9024), (-0.9172, -0.3827, -1.123), (-0.8619, -0.3827, 0.9024), (-0.9741, -0.1951, -1.123), (-0.9188, -0.1951, 0.9025), (-0.9933, 0.0, -1.123), (-0.938, 0.0, 0.9025), (-0.9741, 0.1951, -1.123), (-0.9188, 0.1951, 0.9025), (-0.9172, 0.3827, -1.123), (-0.8619, 0.3827, 0.9026), (-0.8248, 0.5556, -1.123), (-0.7695, 0.5556, 0.9026), (-0.7005, 0.7071, -1.123), (-0.6451, 0.7071, 0.9026), (-0.5489, 0.8315, -1.123), (-0.4936, 0.8315, 0.9026), (-0.376, 0.9239, -1.123), (-0.3207, 0.9239, 0.9027), (-0.1884, 0.9808, -1.123), (-0.1331, 0.9808, 0.9027), (0.3419, 0.9808, 1.834), (0.1468, 1.0, 1.834), (0.5295, 0.9239, 1.834), (0.7023, 0.8315, 1.833), (0.8539, 0.7071, 1.833), (0.9783, 0.5556, 1.833), (1.071, 0.3827, 1.833), (1.128, 0.1951, 1.833), (1.147, 0.0, 1.833), (1.128, -0.1951, 1.833), (1.071, -0.3827, 1.833), (0.9783, -0.5556, 1.833), (0.8539, -0.7071, 1.833), (0.7024, -0.8315, 1.833), (0.5295, -0.9239, 1.833), (0.3419, -0.9808, 1.833), (0.1468, -1.0, 1.833), (-0.04829, -0.9808, 1.833), (-0.2359, -0.9239, 1.833), (-0.4088, -0.8315, 1.833), (-0.5603, -0.7071, 1.833), (-0.6847, -0.5556, 1.833), (-0.7771, -0.3827, 1.833), (-0.834, -0.1951, 1.833), (-0.8532, 0.0, 1.833), (-0.834, 0.1951, 1.833), (-0.7771, 0.3827, 1.833), (-0.6847, 0.5556, 1.833), (-0.5603, 0.7071, 1.833), (-0.4088, 0.8315, 1.834), (-0.2359, 0.9239, 1.834), (-0.04831, 0.9808, 1.834), (0.3422, 0.9808, 7.468), (0.1471, 1.0, 7.468), (0.5298, 0.9239, 7.468), (0.7026, 0.8315, 7.468), (0.8542, 0.7071, 7.468), (0.9785, 0.5556, 7.468), (1.071, 0.3827, 7.468), (1.128, 0.1951, 7.468), (1.147, 0.0, 7.468), (1.128, -0.1951, 7.468), (1.071, -0.3827, 7.468), (0.9786, -0.5556, 7.468), (0.8542, -0.7071, 7.468), (0.7027, -0.8315, 7.468), (0.5298, -0.9239, 7.468), (0.3422, -0.9808, 7.468), (0.1471, -1.0, 7.468), (-0.048, -0.9808, 7.468), (-0.2356, -0.9239, 7.468), (-0.4085, -0.8315, 7.468), (-0.56, -0.7071, 7.468), (-0.6844, -0.5556, 7.468), (-0.7768, -0.3827, 7.468), (-0.8337, -0.1951, 7.468), (-0.8529, 0.0, 7.468), (-0.8337, 0.1951, 7.468), (-0.7768, 0.3827, 7.468), (-0.6844, 0.5556, 7.468), (-0.56, 0.7071, 7.468), (-0.4085, 0.8315, 7.468), (-0.2356, 0.9239, 7.468), (-0.04802, 0.9808, 7.468), (11.58, 0.359, -9.086), (-9.3, 0.4138, -10.21), (21.13, 0.7214, -21.85), (-17.89, 0.7016, -23.01), (8.753, 0.05707, -6.29), (-6.792, 0.08312, -7.13), (4.059, -1.339e-06, -3.489), (-3.057, -1.339e-06, -3.874), (1.238, -1.693e-06, -1.009), (-1.254, -1.693e-06, -1.144), (24.33, -0.9699, -32.27), (-20.16, -0.9681, -33.6), (25.55, -1.954, -39.16), (-20.21, -1.952, -40.55), (24.92, -1.39, -47.09), (-18.0, -1.373, -48.33), (22.3, -0.2746, -55.02), (-14.43, -0.2439, -55.93), (16.76, 0.4212, -63.61), (-7.66, 0.4179, -64.34), (12.16, 0.3784, -68.15), (-2.055, 0.2986, -68.59), (9.181, 0.2857, -71.47), (2.001, 0.2469, -71.53), (7.959, 0.1645, -74.59), (4.462, 0.1481, -74.45), (7.29, 0.09069, -76.53), (6.022, 0.07856, -76.26), (6.819, 0.06189, -77.23), (6.17, 0.05687, -77.1), (21.13, 0.7214, -21.85), (-17.89, 0.7016, -23.01)], [(159, 158)], [(0, 1, 3, 2), (2, 3, 5, 4), (4, 5, 7, 6), (6, 7, 9, 8), (8, 9, 11, 10), (10, 11, 13, 12), (12, 13, 15, 14), (14, 15, 17, 16), (16, 17, 19, 18), (18, 19, 21, 20), (20, 21, 23, 22), (22, 23, 25, 24), (24, 25, 27, 26), (26, 27, 29, 28), (28, 29, 31, 30), (30, 31, 33, 32), (32, 33, 35, 34), (34, 35, 37, 36), (36, 37, 39, 38), (38, 39, 41, 40), (40, 41, 43, 42), (42, 43, 45, 44), (44, 45, 47, 46), (46, 47, 49, 48), (48, 49, 51, 50), (50, 51, 53, 52), (52, 53, 55, 54), (54, 55, 57, 56), (56, 57, 59, 58), (58, 59, 61, 60), (9, 7, 67, 68), (60, 61, 63, 62), (62, 63, 1, 0), (0, 2, 4, 6, 8, 10, 12, 14, 16, 18, 20, 22, 24, 26, 28, 30, 32, 34, 36, 38, 40, 42, 44, 46, 48, 50, 52, 54, 56, 58, 60, 62), (83, 82, 114, 115), (27, 25, 76, 77), (45, 43, 85, 86), (63, 61, 94, 95), (19, 17, 72, 73), (37, 35, 81, 82), (55, 53, 90, 91), (11, 9, 68, 69), (29, 27, 77, 78), (47, 45, 86, 87), (3, 1, 65, 64), (1, 63, 95, 65), (21, 19, 73, 74), (39, 37, 82, 83), (57, 55, 91, 92), (13, 11, 69, 70), (31, 29, 78, 79), (49, 47, 87, 88), (5, 3, 64, 66), (23, 21, 74, 75), (41, 39, 83, 84), (59, 57, 92, 93), (15, 13, 70, 71), (33, 31, 79, 80), (51, 49, 88, 89), (7, 5, 66, 67), (25, 23, 75, 76), (43, 41, 84, 85), (61, 59, 93, 94), (17, 15, 71, 72), (35, 33, 80, 81), (53, 51, 89, 90), (96, 97, 127, 126, 125, 124, 123, 122, 121, 120, 119, 118, 117, 116, 115, 114, 113, 112, 111, 110, 109, 108, 107, 106, 105, 104, 103, 102, 101, 100, 99, 98), (70, 69, 101, 102), (84, 83, 115, 116), (71, 70, 102, 103), (85, 84, 116, 117), (72, 71, 103, 104), (86, 85, 117, 118), (73, 72, 104, 105), (87, 86, 118, 119), (74, 73, 105, 106), (88, 87, 119, 120), (75, 74, 106, 107), (89, 88, 120, 121), (76, 75, 107, 108), (90, 89, 121, 122), (77, 76, 108, 109), (91, 90, 122, 123), (78, 77, 109, 110), (64, 65, 97, 96), (92, 91, 123, 124), (79, 78, 110, 111), (66, 64, 96, 98), (93, 92, 124, 125), (80, 79, 111, 112), (67, 66, 98, 99), (94, 93, 125, 126), (81, 80, 112, 113), (68, 67, 99, 100), (95, 94, 126, 127), (82, 81, 113, 114), (69, 68, 100, 101), (65, 95, 127, 97), (128, 129, 131, 130), (129, 128, 132, 133), (133, 132, 134, 135), (135, 134, 136, 137), (130, 131, 139, 138), (138, 139, 141, 140), (140, 141, 143, 142), (142, 143, 145, 144), (144, 145, 147, 146), (146, 147, 149, 148), (148, 149, 151, 150), (150, 151, 153, 152), (152, 153, 155, 154), (154, 155, 157, 156)])
_uv = me_cylinder_001.uv_layers.new(name='UVMap')
_uv.uv.foreach_set('vector', [1.0, 0.5, 1.0, 1.0, 0.9688, 1.0, 0.9688, 0.5, 0.9688, 0.5, 0.9688, 1.0, 0.9375, 1.0, 0.9375, 0.5, 0.9375, 0.5, 0.9375, 1.0, 0.9062, 1.0, 0.9062, 0.5, 0.9062, 0.5, 0.9062, 1.0, 0.875, 1.0, 0.875, 0.5, 0.875, 0.5, 0.875, 1.0, 0.8438, 1.0, 0.8438, 0.5, 0.8438, 0.5, 0.8438, 1.0, 0.8125, 1.0, 0.8125, 0.5, 0.8125, 0.5, 0.8125, 1.0, 0.7812, 1.0, 0.7812, 0.5, 0.7812, 0.5, 0.7812, 1.0, 0.75, 1.0, 0.75, 0.5, 0.75, 0.5, 0.75, 1.0, 0.7188, 1.0, 0.7188, 0.5, 0.7188, 0.5, 0.7188, 1.0, 0.6875, 1.0, 0.6875, 0.5, 0.6875, 0.5, 0.6875, 1.0, 0.6562, 1.0, 0.6562, 0.5, 0.6562, 0.5, 0.6562, 1.0, 0.625, 1.0, 0.625, 0.5, 0.625, 0.5, 0.625, 1.0, 0.5938, 1.0, 0.5938, 0.5, 0.5938, 0.5, 0.5938, 1.0, 0.5625, 1.0, 0.5625, 0.5, 0.5625, 0.5, 0.5625, 1.0, 0.5312, 1.0, 0.5312, 0.5, 0.5312, 0.5, 0.5312, 1.0, 0.5, 1.0, 0.5, 0.5, 0.5, 0.5, 0.5, 1.0, 0.4688, 1.0, 0.4688, 0.5, 0.4688, 0.5, 0.4688, 1.0, 0.4375, 1.0, 0.4375, 0.5, 0.4375, 0.5, 0.4375, 1.0, 0.4062, 1.0, 0.4062, 0.5, 0.4062, 0.5, 0.4062, 1.0, 0.375, 1.0, 0.375, 0.5, 0.375, 0.5, 0.375, 1.0, 0.3438, 1.0, 0.3438, 0.5, 0.3438, 0.5, 0.3438, 1.0, 0.3125, 1.0, 0.3125, 0.5, 0.3125, 0.5, 0.3125, 1.0, 0.2812, 1.0, 0.2812, 0.5, 0.2812, 0.5, 0.2812, 1.0, 0.25, 1.0, 0.25, 0.5, 0.25, 0.5, 0.25, 1.0, 0.2188, 1.0, 0.2188, 0.5, 0.2188, 0.5, 0.2188, 1.0, 0.1875, 1.0, 0.1875, 0.5, 0.1875, 0.5, 0.1875, 1.0, 0.1562, 1.0, 0.1562, 0.5, 0.1562, 0.5, 0.1562, 1.0, 0.125, 1.0, 0.125, 0.5, 0.125, 0.5, 0.125, 1.0, 0.09375, 1.0, 0.09375, 0.5, 0.09375, 0.5, 0.09375, 1.0, 0.0625, 1.0, 0.0625, 0.5, 0.875, 1.0, 0.9062, 1.0, 0.9062, 1.0, 0.875, 1.0, 0.0625, 0.5, 0.0625, 1.0, 0.03125, 1.0, 0.03125, 0.5, 0.03125, 0.5, 0.03125, 1.0, 0.0, 1.0, 0.0, 0.5, 0.75, 0.49, 0.7968, 0.4854, 0.8418, 0.4717, 0.8833, 0.4496, 0.9197, 0.4197, 0.9496, 0.3833, 0.9717, 0.3418, 0.9854, 0.2968, 0.99, 0.25, 0.9854, 0.2032, 0.9717, 0.1582, 0.9496, 0.1167, 0.9197, 0.08029, 0.8833, 0.05045, 0.8418, 0.02827, 0.7968, 0.01461, 0.75, 0.01, 0.7032, 0.01461, 0.6582, 0.02827, 0.6167, 0.05045, 0.5803, 0.08029, 0.5504, 0.1167, 0.5283, 0.1582, 0.5146, 0.2032, 0.51, 0.25, 0.5146, 0.2968, 0.5283, 0.3418, 0.5504, 0.3833, 0.5803, 0.4197, 0.6167, 0.4496, 0.6582, 0.4717, 0.7032, 0.4854, 0.4062, 1.0, 0.4375, 1.0, 0.4375, 1.0, 0.4062, 1.0, 0.5938, 1.0, 0.625, 1.0, 0.625, 1.0, 0.5938, 1.0, 0.3125, 1.0, 0.3438, 1.0, 0.3438, 1.0, 0.3125, 1.0, 0.03125, 1.0, 0.0625, 1.0, 0.0625, 1.0, 0.03125, 1.0, 0.7188, 1.0, 0.75, 1.0, 0.75, 1.0, 0.7188, 1.0, 0.4375, 1.0, 0.4688, 1.0, 0.4688, 1.0, 0.4375, 1.0, 0.1562, 1.0, 0.1875, 1.0, 0.1875, 1.0, 0.1562, 1.0, 0.8438, 1.0, 0.875, 1.0, 0.875, 1.0, 0.8438, 1.0, 0.5625, 1.0, 0.5938, 1.0, 0.5938, 1.0, 0.5625, 1.0, 0.2812, 1.0, 0.3125, 1.0, 0.3125, 1.0, 0.2812, 1.0, 0.9688, 1.0, 1.0, 1.0, 1.0, 1.0, 0.9688, 1.0, 0.0, 1.0, 0.03125, 1.0, 0.03125, 1.0, 0.0, 1.0, 0.6875, 1.0, 0.7188, 1.0, 0.7188, 1.0, 0.6875, 1.0, 0.4062, 1.0, 0.4375, 1.0, 0.4375, 1.0, 0.4062, 1.0, 0.125, 1.0, 0.1562, 1.0, 0.1562, 1.0, 0.125, 1.0, 0.8125, 1.0, 0.8438, 1.0, 0.8438, 1.0, 0.8125, 1.0, 0.5312, 1.0, 0.5625, 1.0, 0.5625, 1.0, 0.5312, 1.0, 0.25, 1.0, 0.2812, 1.0, 0.2812, 1.0, 0.25, 1.0, 0.9375, 1.0, 0.9688, 1.0, 0.9688, 1.0, 0.9375, 1.0, 0.6562, 1.0, 0.6875, 1.0, 0.6875, 1.0, 0.6562, 1.0, 0.375, 1.0, 0.4062, 1.0, 0.4062, 1.0, 0.375, 1.0, 0.09375, 1.0, 0.125, 1.0, 0.125, 1.0, 0.09375, 1.0, 0.7812, 1.0, 0.8125, 1.0, 0.8125, 1.0, 0.7812, 1.0, 0.5, 1.0, 0.5312, 1.0, 0.5312, 1.0, 0.5, 1.0, 0.2188, 1.0, 0.25, 1.0, 0.25, 1.0, 0.2188, 1.0, 0.9062, 1.0, 0.9375, 1.0, 0.9375, 1.0, 0.9062, 1.0, 0.625, 1.0, 0.6562, 1.0, 0.6562, 1.0, 0.625, 1.0, 0.3438, 1.0, 0.375, 1.0, 0.375, 1.0, 0.3438, 1.0, 0.0625, 1.0, 0.09375, 1.0, 0.09375, 1.0, 0.0625, 1.0, 0.75, 1.0, 0.7812, 1.0, 0.7812, 1.0, 0.75, 1.0, 0.4688, 1.0, 0.5, 1.0, 0.5, 1.0, 0.4688, 1.0, 0.1875, 1.0, 0.2188, 1.0, 0.2188, 1.0, 0.1875, 1.0, 0.2968, 0.4854, 0.25, 0.49, 0.2032, 0.4854, 0.1582, 0.4717, 0.1167, 0.4496, 0.08029, 0.4197, 0.05045, 0.3833, 0.02827, 0.3418, 0.01461, 0.2968, 0.01, 0.25, 0.01461, 0.2032, 0.02827, 0.1582, 0.05045, 0.1167, 0.08029, 0.08029, 0.1167, 0.05045, 0.1582, 0.02827, 0.2032, 0.01461, 0.25, 0.01, 0.2968, 0.01461, 0.3418, 0.02827, 0.3833, 0.05045, 0.4197, 0.08029, 0.4496, 0.1167, 0.4717, 0.1582, 0.4854, 0.2032, 0.49, 0.25, 0.4854, 0.2968, 0.4717, 0.3418, 0.4496, 0.3833, 0.4197, 0.4197, 0.3833, 0.4496, 0.3418, 0.4717, 0.8125, 1.0, 0.8438, 1.0, 0.8438, 1.0, 0.8125, 1.0, 0.375, 1.0, 0.4062, 1.0, 0.4062, 1.0, 0.375, 1.0, 0.7812, 1.0, 0.8125, 1.0, 0.8125, 1.0, 0.7812, 1.0, 0.3438, 1.0, 0.375, 1.0, 0.375, 1.0, 0.3438, 1.0, 0.75, 1.0, 0.7812, 1.0, 0.7812, 1.0, 0.75, 1.0, 0.3125, 1.0, 0.3438, 1.0, 0.3438, 1.0, 0.3125, 1.0, 0.7188, 1.0, 0.75, 1.0, 0.75, 1.0, 0.7188, 1.0, 0.2812, 1.0, 0.3125, 1.0, 0.3125, 1.0, 0.2812, 1.0, 0.6875, 1.0, 0.7188, 1.0, 0.7188, 1.0, 0.6875, 1.0, 0.25, 1.0, 0.2812, 1.0, 0.2812, 1.0, 0.25, 1.0, 0.6562, 1.0, 0.6875, 1.0, 0.6875, 1.0, 0.6562, 1.0, 0.2188, 1.0, 0.25, 1.0, 0.25, 1.0, 0.2188, 1.0, 0.625, 1.0, 0.6562, 1.0, 0.6562, 1.0, 0.625, 1.0, 0.1875, 1.0, 0.2188, 1.0, 0.2188, 1.0, 0.1875, 1.0, 0.5938, 1.0, 0.625, 1.0, 0.625, 1.0, 0.5938, 1.0, 0.1562, 1.0, 0.1875, 1.0, 0.1875, 1.0, 0.1562, 1.0, 0.5625, 1.0, 0.5938, 1.0, 0.5938, 1.0, 0.5625, 1.0, 0.9688, 1.0, 1.0, 1.0, 1.0, 1.0, 0.9688, 1.0, 0.125, 1.0, 0.1562, 1.0, 0.1562, 1.0, 0.125, 1.0, 0.5312, 1.0, 0.5625, 1.0, 0.5625, 1.0, 0.5312, 1.0, 0.9375, 1.0, 0.9688, 1.0, 0.9688, 1.0, 0.9375, 1.0, 0.09375, 1.0, 0.125, 1.0, 0.125, 1.0, 0.09375, 1.0, 0.5, 1.0, 0.5312, 1.0, 0.5312, 1.0, 0.5, 1.0, 0.9062, 1.0, 0.9375, 1.0, 0.9375, 1.0, 0.9062, 1.0, 0.0625, 1.0, 0.09375, 1.0, 0.09375, 1.0, 0.0625, 1.0, 0.4688, 1.0, 0.5, 1.0, 0.5, 1.0, 0.4688, 1.0, 0.875, 1.0, 0.9062, 1.0, 0.9062, 1.0, 0.875, 1.0, 0.03125, 1.0, 0.0625, 1.0, 0.0625, 1.0, 0.03125, 1.0, 0.4375, 1.0, 0.4688, 1.0, 0.4688, 1.0, 0.4375, 1.0, 0.8438, 1.0, 0.875, 1.0, 0.875, 1.0, 0.8438, 1.0, 0.0, 1.0, 0.03125, 1.0, 0.03125, 1.0, 0.0, 1.0, 0.0, 0.0, 1.0, 0.0, 1.0, 1.0, 0.0, 1.0, 1.0, 0.0, 0.0, 0.0, 0.0, 0.0, 1.0, 0.0, 1.0, 0.0, 0.0, 0.0, 0.0, 0.0, 1.0, 0.0, 1.0, 0.0, 0.0, 0.0, 0.0, 0.0, 1.0, 0.0, 0.0, 1.0, 1.0, 1.0, 1.0, 1.0, 0.0, 1.0, 0.0, 1.0, 1.0, 1.0, 1.0, 1.0, 0.0, 1.0, 0.0, 1.0, 1.0, 1.0, 1.0, 1.0, 0.0, 1.0, 0.0, 1.0, 1.0, 1.0, 1.0, 1.0, 0.0, 1.0, 0.0, 1.0, 1.0, 1.0, 1.0, 1.0, 0.0, 1.0, 0.0, 1.0, 1.0, 1.0, 1.0, 1.0, 0.0, 1.0, 0.0, 1.0, 1.0, 1.0, 1.0, 1.0, 0.0, 1.0, 0.0, 1.0, 1.0, 1.0, 1.0, 1.0, 0.0, 1.0, 0.0, 1.0, 1.0, 1.0, 1.0, 1.0, 0.0, 1.0, 0.0, 1.0, 1.0, 1.0, 1.0, 1.0, 0.0, 1.0])
me_cylinder_001.update()

# ---- objects
ob_cylinder = bpy.data.objects.new('Cylinder', me_cylinder)
ob_b_ziercurve = bpy.data.objects.new('BézierCurve', me_b_ziercurve)
ob_empty = bpy.data.objects.new('Empty', None)
ob_cylinder_001 = bpy.data.objects.new('Cylinder.001', me_cylinder_001)

# ---- transforms, parenting, visibility, modifiers, constraints
ob_cylinder.location = (0.0, 0.0, 0.0)
ob_b_ziercurve.location = (0.0, 0.0, 2.372)
ob_b_ziercurve.rotation_euler = (1.571, -1.571, 0.0)
ob_empty.location = (-17.45, -2.889e-07, 2.076)
ob_empty.rotation_euler = (1.571, -1.571, 0.0)
ob_empty.empty_display_type = 'IMAGE'
ob_empty.empty_display_size = 5.0
ob_cylinder_001.location = (-13.07, -3.142e-08, 0.2339)
ob_cylinder_001.rotation_euler = (0.0, 0.05403, 0.0)
ob_cylinder_001.scale = (-0.05181, -0.05181, -0.05181)

# ---- collection membership
col_collection.objects.link(ob_cylinder)
col_collection.objects.link(ob_b_ziercurve)
col_collection.objects.link(ob_empty)
col_collection.objects.link(ob_cylinder_001)

# ---- scene / render settings (as saved in the file)
scene.frame_start = 1; scene.frame_end = 250; scene.frame_set(0)
scene.render.engine = 'BLENDER_EEVEE_NEXT'
scene.cycles.sampling_pattern = 'TABULATED_SOBOL'
scene.eevee.ray_tracing_options.trace_max_roughness = 0.0
bpy.context.view_layer.update()

# ---- added for rendering (the .blend has no active camera and no usable light): camera, sun
cam_auto = bpy.data.cameras.new('AutoCamera')
cam_auto.lens = 50.0
cam_auto.sensor_width = 36.0
cam_auto.clip_end = 1000.0
ob_auto_camera = bpy.data.objects.new('AutoCamera', cam_auto)
scene.collection.objects.link(ob_auto_camera)
ob_auto_camera.location = (11.7911, -20.9354, 15.0119)
ob_auto_camera.rotation_euler = (1.09748, -7.21219e-08, 0.694738)
scene.camera = ob_auto_camera
light_auto_sun = bpy.data.lights.new('AutoSun', 'SUN')
light_auto_sun.energy = 3.0
light_auto_sun.angle = 0.0523599
ob_auto_sun = bpy.data.objects.new('AutoSun', light_auto_sun)
scene.collection.objects.link(ob_auto_sun)
ob_auto_sun.rotation_euler = (0.872665, 0.174533, 0.523599)
bpy.context.view_layer.update()
